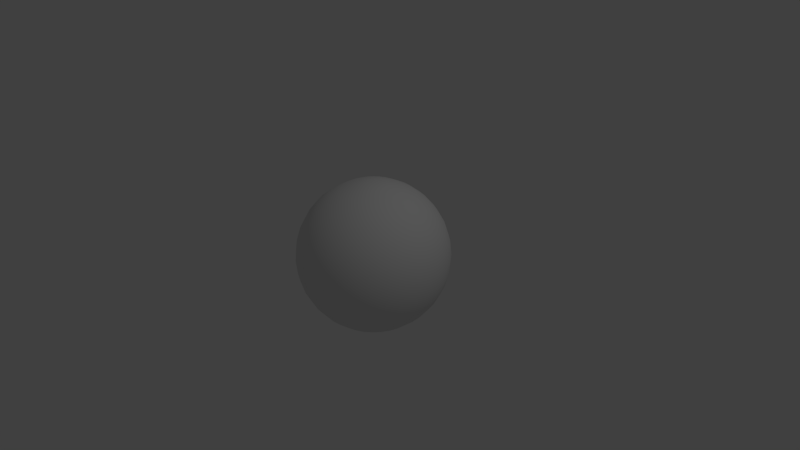 # Source: planet_down.blend  (saved by Blender 2.74.0; exported with 4.5.12 LTS)
import bpy
from mathutils import Matrix  # noqa: F401  (used for matrix-valued properties, if any)

bpy.ops.wm.read_factory_settings(use_empty=True)
scene = bpy.context.scene
scene.name = 'Scene'

# ---- collections
col_collection_1 = bpy.data.collections.new('Collection 1'); scene.collection.children.link(col_collection_1)

# ---- materials (node trees are filled in below, after node groups)
mat_material = bpy.data.materials.new('Material')
mat_material.alpha_threshold = 0.0
mat_material.use_transparent_shadow = False
mat_material.roughness = 0.5
mat_material.line_color = (0.0, 0.0, 0.0, 1.0)

# ---- material node trees

# ---- world
world_world = bpy.data.worlds.new('World'); scene.world = world_world
world_world.color = (0.05088, 0.05088, 0.05088)
world_world.use_sun_shadow = False
world_world.sun_shadow_jitter_overblur = 0.0
world_world.cycles.sampling_method = 'MANUAL'
world_world.cycles.sample_map_resolution = 256

# ---- cameras
cam_camera = bpy.data.cameras.new('Camera')
cam_camera.clip_end = 100.0
cam_camera.lens = 35.0
cam_camera.sensor_width = 32.0
cam_camera.sensor_height = 18.0
cam_camera.ortho_scale = 7.314
cam_camera.dof.focus_distance = 0.0
cam_camera.dof.aperture_fstop = 128.0

# ---- lights
light_lamp = bpy.data.lights.new('Lamp', 'POINT')
light_lamp.transmission_factor = 0.0
light_lamp.cutoff_distance = 30.0
light_lamp.energy = 100.0
light_lamp.shadow_buffer_clip_start = 1.001
light_lamp.shadow_soft_size = 0.1
light_lamp.shadow_maximum_resolution = 0.006
light_lamp.use_absolute_resolution = True
light_lamp.cycles.use_multiple_importance_sampling = False

# ---- meshes
me_sphere = bpy.data.meshes.new('Sphere')
me_sphere.from_pydata([(-0.1951, 0.0, 0.9808), (-0.3827, 0.0, 0.9239), (-0.5556, 0.0, 0.8315), (-0.7071, 0.0, 0.7071), (-0.8315, 0.0, 0.5556), (-0.9239, 0.0, 0.3827), (-0.9808, 0.0, 0.1951), (-1.0, 0.0, 7.55e-08), (-0.9808, 0.0, -0.1951), (-0.9239, 0.0, -0.3827), (-0.8315, 0.0, -0.5556), (-0.7071, 0.0, -0.7071), (-0.5556, 0.0, -0.8315), (-0.3827, 0.0, -0.9239), (-0.1951, 0.0, -0.9808), (-0.1913, 0.03806, 0.9808), (-0.3753, 0.07466, 0.9239), (-0.5449, 0.1084, 0.8315), (-0.6935, 0.1379, 0.7071), (-0.8155, 0.1622, 0.5556), (-0.9061, 0.1802, 0.3827), (-0.9619, 0.1913, 0.1951), (-0.9808, 0.1951, 7.55e-08), (-0.9619, 0.1913, -0.1951), (-0.9061, 0.1802, -0.3827), (-0.8155, 0.1622, -0.5556), (-0.6935, 0.1379, -0.7071), (-0.5449, 0.1084, -0.8315), (-0.3753, 0.07466, -0.9239), (-0.1913, 0.03806, -0.9808), (-0.1802, 0.07466, 0.9808), (-0.3536, 0.1464, 0.9239), (-0.5133, 0.2126, 0.8315), (-0.6533, 0.2706, 0.7071), (-0.7682, 0.3182, 0.5556), (-0.8536, 0.3536, 0.3827), (-0.9061, 0.3753, 0.1951), (-0.9239, 0.3827, 7.55e-08), (-0.9061, 0.3753, -0.1951), (-0.8536, 0.3536, -0.3827), (-0.7682, 0.3182, -0.5556), (-0.6533, 0.2706, -0.7071), (-0.5133, 0.2126, -0.8315), (-0.3536, 0.1464, -0.9239), (-0.1802, 0.07466, -0.9808), (-0.1622, 0.1084, 0.9808), (-0.3182, 0.2126, 0.9239), (-0.4619, 0.3087, 0.8315), (-0.5879, 0.3928, 0.7071), (-0.6913, 0.4619, 0.5556), (-0.7682, 0.5133, 0.3827), (-0.8155, 0.5449, 0.1951), (-0.8315, 0.5556, 7.55e-08), (-0.8155, 0.5449, -0.1951), (-0.7682, 0.5133, -0.3827), (-0.6913, 0.4619, -0.5556), (-0.5879, 0.3928, -0.7071), (-0.4619, 0.3087, -0.8315), (-0.3182, 0.2126, -0.9239), (-0.1622, 0.1084, -0.9808), (-0.1379, 0.1379, 0.9808), (-0.2706, 0.2706, 0.9239), (-0.3928, 0.3928, 0.8315), (-0.5, 0.5, 0.7071), (-0.5879, 0.5879, 0.5556), (-0.6533, 0.6533, 0.3827), (-0.6935, 0.6935, 0.1951), (-0.7071, 0.7071, 7.55e-08), (-0.6935, 0.6935, -0.1951), (-0.6533, 0.6533, -0.3827), (-0.5879, 0.5879, -0.5556), (-0.5, 0.5, -0.7071), (-0.3928, 0.3928, -0.8315), (-0.2706, 0.2706, -0.9239), (-0.1379, 0.1379, -0.9808), (-0.1084, 0.1622, 0.9808), (-0.2126, 0.3182, 0.9239), (-0.3087, 0.4619, 0.8315), (-0.3928, 0.5879, 0.7071), (-0.4619, 0.6913, 0.5556), (-0.5133, 0.7682, 0.3827), (-0.5449, 0.8155, 0.1951), (-0.5556, 0.8315, 7.55e-08), (-0.5449, 0.8155, -0.1951), (-0.5133, 0.7682, -0.3827), (-0.4619, 0.6913, -0.5556), (-0.3928, 0.5879, -0.7071), (-0.3087, 0.4619, -0.8315), (-0.2126, 0.3182, -0.9239), (-0.1084, 0.1622, -0.9808), (-0.07466, 0.1802, 0.9808), (-0.1464, 0.3536, 0.9239), (-0.2126, 0.5133, 0.8315), (-0.2706, 0.6533, 0.7071), (-0.3182, 0.7682, 0.5556), (-0.3536, 0.8536, 0.3827), (-0.3753, 0.9061, 0.1951), (-0.3827, 0.9239, 7.55e-08), (-0.3753, 0.9061, -0.1951), (-0.3536, 0.8536, -0.3827), (-0.3182, 0.7682, -0.5556), (-0.2706, 0.6533, -0.7071), (-0.2126, 0.5133, -0.8315), (-0.1464, 0.3536, -0.9239), (-0.07466, 0.1802, -0.9808), (-0.03806, 0.1913, 0.9808), (-0.07466, 0.3753, 0.9239), (-0.1084, 0.5449, 0.8315), (-0.1379, 0.6935, 0.7071), (-0.1622, 0.8155, 0.5556), (-0.1802, 0.9061, 0.3827), (-0.1913, 0.9619, 0.1951), (-0.1951, 0.9808, 7.55e-08), (-0.1913, 0.9619, -0.1951), (-0.1802, 0.9061, -0.3827), (-0.1622, 0.8155, -0.5556), (-0.1379, 0.6935, -0.7071), (-0.1084, 0.5449, -0.8315), (-0.07466, 0.3753, -0.9239), (-0.03806, 0.1913, -0.9808), (3.266e-07, 0.1951, 0.9808), (3.192e-07, 0.3827, 0.9239), (3.117e-07, 0.5556, 0.8315), (3.192e-07, 0.7071, 0.7071), (3.341e-07, 0.8315, 0.5556), (2.745e-07, 0.9239, 0.3827), (3.937e-07, 0.9808, 0.1951), (3.788e-07, 1.0, 7.55e-08), (3.937e-07, 0.9808, -0.1951), (2.298e-07, 0.9239, -0.3827), (3.341e-07, 0.8315, -0.5556), (3.192e-07, 0.7071, -0.7071), (3.415e-07, 0.5556, -0.8315), (3.043e-07, 0.3827, -0.9239), (3.08e-07, 0.1951, -0.9808), (0.03806, 0.1913, 0.9808), (0.07466, 0.3753, 0.9239), (0.1084, 0.5449, 0.8315), (0.138, 0.6935, 0.7071), (0.1622, 0.8155, 0.5556), (0.1802, 0.9061, 0.3827), (0.1913, 0.9619, 0.1951), (0.1951, 0.9808, 7.55e-08), (0.1913, 0.9619, -0.1951), (0.1802, 0.9061, -0.3827), (0.1622, 0.8155, -0.5556), (0.138, 0.6935, -0.7071), (0.1084, 0.5449, -0.8315), (0.07466, 0.3753, -0.9239), (0.03806, 0.1913, -0.9808), (0.07466, 0.1802, 0.9808), (0.1464, 0.3536, 0.9239), (0.2126, 0.5133, 0.8315), (0.2706, 0.6533, 0.7071), (0.3182, 0.7682, 0.5556), (0.3536, 0.8536, 0.3827), (0.3753, 0.9061, 0.1951), (0.3827, 0.9239, 7.55e-08), (0.3753, 0.9061, -0.1951), (0.3536, 0.8536, -0.3827), (0.3182, 0.7682, -0.5556), (0.2706, 0.6533, -0.7071), (0.2126, 0.5133, -0.8315), (0.1464, 0.3536, -0.9239), (0.07466, 0.1802, -0.9808), (0.1084, 0.1622, 0.9808), (0.2126, 0.3182, 0.9239), (0.3087, 0.4619, 0.8315), (0.3928, 0.5879, 0.7071), (0.4619, 0.6913, 0.5556), (0.5133, 0.7682, 0.3827), (0.5449, 0.8155, 0.1951), (0.5556, 0.8315, 7.55e-08), (0.5449, 0.8155, -0.1951), (0.5133, 0.7682, -0.3827), (0.4619, 0.6913, -0.5556), (0.3928, 0.5879, -0.7071), (0.3087, 0.4619, -0.8315), (0.2126, 0.3182, -0.9239), (0.1084, 0.1622, -0.9808), (0.138, 0.1379, 0.9808), (0.2706, 0.2706, 0.9239), (0.3928, 0.3928, 0.8315), (0.5, 0.5, 0.7071), (0.5879, 0.5879, 0.5556), (0.6533, 0.6533, 0.3827), (0.6935, 0.6935, 0.1951), (0.7071, 0.7071, 7.55e-08), (0.6935, 0.6935, -0.1951), (0.6533, 0.6533, -0.3827), (0.5879, 0.5879, -0.5556), (0.5, 0.5, -0.7071), (0.3928, 0.3928, -0.8315), (0.2706, 0.2706, -0.9239), (0.138, 0.1379, -0.9808), (0.1622, 0.1084, 0.9808), (0.3182, 0.2126, 0.9239), (0.4619, 0.3087, 0.8315), (0.5879, 0.3928, 0.7071), (0.6913, 0.4619, 0.5556), (0.7682, 0.5133, 0.3827), (0.8155, 0.5449, 0.1951), (0.8315, 0.5556, 7.55e-08), (0.8155, 0.5449, -0.1951), (0.7682, 0.5133, -0.3827), (0.6913, 0.4619, -0.5556), (0.5879, 0.3928, -0.7071), (0.4619, 0.3087, -0.8315), (0.3182, 0.2126, -0.9239), (0.1622, 0.1084, -0.9808), (0.1802, 0.07466, 0.9808), (0.3536, 0.1464, 0.9239), (0.5133, 0.2126, 0.8315), (0.6533, 0.2706, 0.7071), (0.7682, 0.3182, 0.5556), (0.8536, 0.3536, 0.3827), (0.9061, 0.3753, 0.1951), (0.9239, 0.3827, 7.55e-08), (0.9061, 0.3753, -0.1951), (0.8536, 0.3536, -0.3827), (0.7682, 0.3182, -0.5556), (0.6533, 0.2706, -0.7071), (0.5133, 0.2126, -0.8315), (0.3536, 0.1464, -0.9239), (0.1802, 0.07466, -0.9808), (0.1913, 0.03806, 0.9808), (0.3753, 0.07466, 0.9239), (0.5449, 0.1084, 0.8315), (0.6935, 0.1379, 0.7071), (0.8155, 0.1622, 0.5556), (0.9061, 0.1802, 0.3827), (0.9619, 0.1913, 0.1951), (0.9808, 0.1951, 7.55e-08), (0.9619, 0.1913, -0.1951), (0.9061, 0.1802, -0.3827), (0.8155, 0.1622, -0.5556), (0.6935, 0.1379, -0.7071), (0.5449, 0.1084, -0.8315), (0.3753, 0.07466, -0.9239), (0.1913, 0.03806, -0.9808), (0.1951, -7.212e-09, 0.9808), (0.3827, 4.122e-08, 0.9239), (0.5556, 2.632e-08, 0.8315), (0.7071, -2.584e-08, 0.7071), (0.8315, -8.544e-08, 0.5556), (0.9239, 6.357e-08, 0.3827), (0.9808, -8.544e-08, 0.1951), (1.0, -1.003e-07, 7.55e-08), (0.9808, -8.544e-08, -0.1951), (0.9239, 6.357e-08, -0.3827), (0.8315, -8.544e-08, -0.5556), (0.7071, -2.584e-08, -0.7071), (0.5556, -1.094e-08, -0.8315), (0.3827, 3.964e-09, -0.9239), (0.1951, 3.964e-09, -0.9808), (0.1913, -0.03806, 0.9808), (0.3753, -0.07466, 0.9239), (0.5449, -0.1084, 0.8315), (0.6935, -0.1379, 0.7071), (0.8155, -0.1622, 0.5556), (0.9061, -0.1802, 0.3827), (0.9619, -0.1913, 0.1951), (0.9808, -0.1951, 7.55e-08), (0.9619, -0.1913, -0.1951), (0.9061, -0.1802, -0.3827), (0.8155, -0.1622, -0.5556), (0.6935, -0.1379, -0.7071), (0.5449, -0.1084, -0.8315), (0.3753, -0.07466, -0.9239), (0.1913, -0.03806, -0.9808), (0.1802, -0.07466, 0.9808), (0.3536, -0.1464, 0.9239), (0.5133, -0.2126, 0.8315), (0.6533, -0.2706, 0.7071), (0.7682, -0.3182, 0.5556), (0.8536, -0.3536, 0.3827), (0.9061, -0.3753, 0.1951), (0.9239, -0.3827, 7.55e-08), (0.9061, -0.3753, -0.1951), (0.8536, -0.3536, -0.3827), (0.7682, -0.3182, -0.5556), (0.6533, -0.2706, -0.7071), (0.5133, -0.2126, -0.8315), (0.3536, -0.1464, -0.9239), (0.1802, -0.07466, -0.9808), (0.1622, -0.1084, 0.9808), (0.3182, -0.2126, 0.9239), (0.4619, -0.3087, 0.8315), (0.5879, -0.3928, 0.7071), (0.6913, -0.4619, 0.5556), (0.7682, -0.5133, 0.3827), (0.8155, -0.5449, 0.1951), (0.8315, -0.5556, 7.55e-08), (0.8155, -0.5449, -0.1951), (0.7682, -0.5133, -0.3827), (0.6913, -0.4619, -0.5556), (0.5879, -0.3928, -0.7071), (0.4619, -0.3087, -0.8315), (0.3182, -0.2126, -0.9239), (0.1622, -0.1084, -0.9808), (0.138, -0.1379, 0.9808), (0.2706, -0.2706, 0.9239), (0.3928, -0.3928, 0.8315), (0.5, -0.5, 0.7071), (0.5879, -0.5879, 0.5556), (0.6533, -0.6533, 0.3827), (0.6935, -0.6935, 0.1951), (0.7071, -0.7071, 7.55e-08), (0.6935, -0.6935, -0.1951), (0.6533, -0.6533, -0.3827), (0.5879, -0.5879, -0.5556), (0.5, -0.5, -0.7071), (0.3928, -0.3928, -0.8315), (0.2706, -0.2706, -0.9239), (0.1379, -0.1379, -0.9808), (0.1084, -0.1622, 0.9808), (0.2126, -0.3182, 0.9239), (0.3087, -0.4619, 0.8315), (0.3928, -0.5879, 0.7071), (0.4619, -0.6913, 0.5556), (0.5133, -0.7682, 0.3827), (0.5449, -0.8155, 0.1951), (0.5556, -0.8315, 7.55e-08), (0.5449, -0.8155, -0.1951), (0.5133, -0.7682, -0.3827), (0.4619, -0.6913, -0.5556), (0.3928, -0.5879, -0.7071), (0.3087, -0.4619, -0.8315), (0.2126, -0.3182, -0.9239), (0.1084, -0.1622, -0.9808), (0.07466, -0.1802, 0.9808), (0.1464, -0.3536, 0.9239), (0.2126, -0.5133, 0.8315), (0.2706, -0.6533, 0.7071), (0.3182, -0.7682, 0.5556), (0.3536, -0.8536, 0.3827), (0.3753, -0.9061, 0.1951), (0.3827, -0.9239, 7.55e-08), (0.3753, -0.9061, -0.1951), (0.3536, -0.8536, -0.3827), (0.3182, -0.7682, -0.5556), (0.2706, -0.6533, -0.7071), (0.2126, -0.5133, -0.8315), (0.1464, -0.3536, -0.9239), (0.07466, -0.1802, -0.9808), (0.03806, -0.1913, 0.9808), (0.07466, -0.3753, 0.9239), (0.1084, -0.5449, 0.8315), (0.1379, -0.6935, 0.7071), (0.1622, -0.8155, 0.5556), (0.1802, -0.9061, 0.3827), (0.1913, -0.9619, 0.1951), (0.1951, -0.9808, 7.55e-08), (0.1913, -0.9619, -0.1951), (0.1802, -0.9061, -0.3827), (0.1622, -0.8155, -0.5556), (0.1379, -0.6935, -0.7071), (0.1084, -0.5449, -0.8315), (0.07466, -0.3753, -0.9239), (0.03806, -0.1913, -0.9808), (3.117e-07, -0.1951, 0.9808), (2.819e-07, -0.3827, 0.9239), (2.819e-07, -0.5556, 0.8315), (1.851e-07, -0.7071, 0.7071), (1.404e-07, -0.8315, 0.5556), (3.192e-07, -0.9239, 0.3827), (9.567e-08, -0.9808, 0.1951), (1.404e-07, -1.0, 7.55e-08), (9.567e-08, -0.9808, -0.1951), (3.192e-07, -0.9239, -0.3827), (1.404e-07, -0.8315, -0.5556), (1.851e-07, -0.7071, -0.7071), (2.596e-07, -0.5556, -0.8315), (2.521e-07, -0.3827, -0.9239), (3.155e-07, -0.1951, -0.9808), (-0.03806, -0.1913, 0.9808), (-0.07466, -0.3753, 0.9239), (-0.1084, -0.5449, 0.8315), (-0.1379, -0.6935, 0.7071), (-0.1622, -0.8155, 0.5556), (-0.1802, -0.9061, 0.3827), (-0.1913, -0.9619, 0.1951), (-0.1951, -0.9808, 7.55e-08), (-0.1913, -0.9619, -0.1951), (-0.1802, -0.9061, -0.3827), (-0.1622, -0.8155, -0.5556), (-0.1379, -0.6935, -0.7071), (-0.1084, -0.5449, -0.8315), (-0.07466, -0.3753, -0.9239), (-0.03806, -0.1913, -0.9808), (-0.07466, -0.1802, 0.9808), (-0.1464, -0.3536, 0.9239), (-0.2126, -0.5133, 0.8315), (-0.2706, -0.6533, 0.7071), (-0.3182, -0.7682, 0.5556), (-0.3536, -0.8536, 0.3827), (-0.3753, -0.9061, 0.1951), (-0.3827, -0.9239, 7.55e-08), (-0.3753, -0.9061, -0.1951), (-0.3536, -0.8536, -0.3827), (-0.3182, -0.7682, -0.5556), (-0.2706, -0.6533, -0.7071), (-0.2126, -0.5133, -0.8315), (-0.1464, -0.3536, -0.9239), (-0.07466, -0.1802, -0.9808), (-0.1084, -0.1622, 0.9808), (-0.2126, -0.3182, 0.9239), (-0.3087, -0.4619, 0.8315), (-0.3928, -0.5879, 0.7071), (-0.4619, -0.6913, 0.5556), (-0.5133, -0.7682, 0.3827), (-0.5449, -0.8155, 0.1951), (-0.5556, -0.8315, 7.55e-08), (-0.5449, -0.8155, -0.1951), (-0.5133, -0.7682, -0.3827), (-0.4619, -0.6913, -0.5556), (-0.3928, -0.5879, -0.7071), (-0.3087, -0.4619, -0.8315), (-0.2126, -0.3182, -0.9239), (-0.1084, -0.1622, -0.9808), (-0.1379, -0.1379, 0.9808), (-0.2706, -0.2706, 0.9239), (-0.3928, -0.3928, 0.8315), (-0.5, -0.5, 0.7071), (-0.5879, -0.5879, 0.5556), (-0.6533, -0.6533, 0.3827), (-0.6935, -0.6935, 0.1951), (-0.7071, -0.7071, 7.55e-08), (-0.6935, -0.6935, -0.1951), (-0.6533, -0.6533, -0.3827), (-0.5879, -0.5879, -0.5556), (-0.5, -0.5, -0.7071), (-0.3928, -0.3928, -0.8315), (-0.2706, -0.2706, -0.9239), (-0.1379, -0.1379, -0.9808), (-0.1622, -0.1084, 0.9808), (-0.3182, -0.2126, 0.9239), (-0.4619, -0.3087, 0.8315), (-0.5879, -0.3928, 0.7071), (-0.6913, -0.4619, 0.5556), (-0.7682, -0.5133, 0.3827), (-0.8155, -0.5449, 0.1951), (-0.8315, -0.5556, 7.55e-08), (-0.8155, -0.5449, -0.1951), (-0.7682, -0.5133, -0.3827), (-0.6913, -0.4619, -0.5556), (-0.5879, -0.3928, -0.7071), (-0.4619, -0.3087, -0.8315), (-0.3182, -0.2126, -0.9239), (-0.1622, -0.1084, -0.9808), (-0.1802, -0.07466, 0.9808), (-0.3536, -0.1464, 0.9239), (-0.5133, -0.2126, 0.8315), (-0.6533, -0.2706, 0.7071), (-0.7682, -0.3182, 0.5556), (-0.8536, -0.3536, 0.3827), (-0.9061, -0.3753, 0.1951), (-0.9239, -0.3827, 7.55e-08), (-0.9061, -0.3753, -0.1951), (-0.8536, -0.3536, -0.3827), (-0.7682, -0.3182, -0.5556), (-0.6533, -0.2706, -0.7071), (-0.5133, -0.2126, -0.8315), (-0.3536, -0.1464, -0.9239), (-0.1802, -0.07466, -0.9808), (-0.1913, -0.03806, 0.9808), (-0.3753, -0.07466, 0.9239), (-0.5449, -0.1084, 0.8315), (-0.6935, -0.1379, 0.7071), (-0.8155, -0.1622, 0.5556), (-0.9061, -0.1802, 0.3827), (-0.9619, -0.1913, 0.1951), (-0.9808, -0.1951, 7.55e-08), (-0.9619, -0.1913, -0.1951), (-0.9061, -0.1802, -0.3827), (-0.8155, -0.1622, -0.5556), (-0.6935, -0.1379, -0.7071), (-0.5449, -0.1084, -0.8315), (-0.3753, -0.07466, -0.9239), (-0.1913, -0.03806, -0.9808), (2.776e-07, 5.898e-08, -0.9989), (2.649e-07, 7.165e-08, 0.9989), (-0.07663, -0.03174, -0.9989), (-0.08135, 0.01618, 0.9989), (-0.06897, -0.04608, 0.9989), (-0.05865, -0.05865, 0.9989), (0.07663, -0.03174, 0.9989), (0.08135, -0.01618, 0.9989), (-0.01618, 0.08135, 0.9989), (-0.03174, 0.07663, 0.9989), (2.866e-07, -0.08295, 0.9989), (0.01618, -0.08135, 0.9989), (-0.07663, 0.03174, 0.9989), (0.06897, 0.04608, 0.9989), (0.05865, 0.05865, 0.9989), (-0.08294, 3.997e-08, 0.9989), (-0.08135, -0.01618, 0.9989), (-0.07663, -0.03174, 0.9989), (0.06897, -0.04608, 0.9989), (2.929e-07, 0.08295, 0.9989), (-0.01618, -0.08135, 0.9989), (-0.06897, 0.04608, 0.9989), (0.07663, 0.03174, 0.9989), (0.05865, -0.05865, 0.9989), (0.01618, 0.08135, 0.9989), (-0.03174, -0.07663, 0.9989), (-0.05865, 0.05865, 0.9989), (0.08135, 0.01618, 0.9989), (0.04608, -0.06897, 0.9989), (0.03174, 0.07663, 0.9989), (-0.04608, -0.06897, 0.9989), (-0.04608, 0.06897, 0.9989), (0.08295, 3.691e-08, 0.9989), (0.03174, -0.07663, 0.9989), (0.04608, 0.06897, 0.9989), (-0.08135, 0.01618, -0.9989), (-0.01618, 0.08135, -0.9989), (0.07663, -0.03174, -0.9989), (-0.06897, -0.04608, -0.9989), (0.05865, 0.05865, -0.9989), (0.01618, -0.08135, -0.9989), (-0.03174, 0.07663, -0.9989), (0.08135, -0.01618, -0.9989), (-0.05865, -0.05865, -0.9989), (0.04608, 0.06897, -0.9989), (0.03174, -0.07663, -0.9989), (0.08295, 3.532e-08, -0.9989), (-0.04608, 0.06897, -0.9989), (-0.04608, -0.06897, -0.9989), (0.03174, 0.07663, -0.9989), (0.04608, -0.06897, -0.9989), (0.08135, 0.01618, -0.9989), (-0.05865, 0.05865, -0.9989), (-0.03174, -0.07663, -0.9989), (0.01618, 0.08135, -0.9989), (2.914e-07, 0.08295, -0.9989), (0.05865, -0.05865, -0.9989), (0.06897, -0.04608, -0.9989), (-0.08135, -0.01618, -0.9989), (0.07663, 0.03174, -0.9989), (0.06897, 0.04608, -0.9989), (-0.06897, 0.04608, -0.9989), (-0.07663, 0.03174, -0.9989), (-0.01618, -0.08135, -0.9989), (2.945e-07, -0.08294, -0.9989), (-0.08294, 3.364e-08, -0.9989)], [], [(4, 3, 18, 19), (2, 1, 16, 17), (13, 12, 27, 28), (11, 10, 25, 26), (9, 8, 23, 24), (7, 6, 21, 22), (5, 4, 19, 20), (3, 2, 17, 18), (14, 13, 28, 29), (1, 0, 15, 16), (12, 11, 26, 27), (10, 9, 24, 25), (8, 7, 22, 23), (6, 5, 20, 21), (25, 24, 39, 40), (23, 22, 37, 38), (21, 20, 35, 36), (19, 18, 33, 34), (17, 16, 31, 32), (28, 27, 42, 43), (26, 25, 40, 41), (24, 23, 38, 39), (22, 21, 36, 37), (20, 19, 34, 35), (18, 17, 32, 33), (29, 28, 43, 44), (16, 15, 30, 31), (27, 26, 41, 42), (40, 39, 54, 55), (38, 37, 52, 53), (36, 35, 50, 51), (34, 33, 48, 49), (32, 31, 46, 47), (43, 42, 57, 58), (41, 40, 55, 56), (39, 38, 53, 54), (37, 36, 51, 52), (35, 34, 49, 50), (33, 32, 47, 48), (44, 43, 58, 59), (31, 30, 45, 46), (42, 41, 56, 57), (55, 54, 69, 70), (53, 52, 67, 68), (51, 50, 65, 66), (49, 48, 63, 64), (47, 46, 61, 62), (58, 57, 72, 73), (56, 55, 70, 71), (54, 53, 68, 69), (52, 51, 66, 67), (50, 49, 64, 65), (48, 47, 62, 63), (59, 58, 73, 74), (46, 45, 60, 61), (57, 56, 71, 72), (70, 69, 84, 85), (68, 67, 82, 83), (66, 65, 80, 81), (64, 63, 78, 79), (62, 61, 76, 77), (73, 72, 87, 88), (71, 70, 85, 86), (69, 68, 83, 84), (67, 66, 81, 82), (65, 64, 79, 80), (63, 62, 77, 78), (74, 73, 88, 89), (61, 60, 75, 76), (72, 71, 86, 87), (85, 84, 99, 100), (83, 82, 97, 98), (81, 80, 95, 96), (79, 78, 93, 94), (77, 76, 91, 92), (88, 87, 102, 103), (86, 85, 100, 101), (84, 83, 98, 99), (82, 81, 96, 97), (80, 79, 94, 95), (78, 77, 92, 93), (89, 88, 103, 104), (76, 75, 90, 91), (87, 86, 101, 102), (100, 99, 114, 115), (98, 97, 112, 113), (96, 95, 110, 111), (94, 93, 108, 109), (92, 91, 106, 107), (103, 102, 117, 118), (101, 100, 115, 116), (99, 98, 113, 114), (97, 96, 111, 112), (95, 94, 109, 110), (93, 92, 107, 108), (104, 103, 118, 119), (91, 90, 105, 106), (102, 101, 116, 117), (115, 114, 129, 130), (113, 112, 127, 128), (111, 110, 125, 126), (109, 108, 123, 124), (107, 106, 121, 122), (118, 117, 132, 133), (116, 115, 130, 131), (114, 113, 128, 129), (112, 111, 126, 127), (110, 109, 124, 125), (108, 107, 122, 123), (119, 118, 133, 134), (106, 105, 120, 121), (117, 116, 131, 132), (130, 129, 144, 145), (128, 127, 142, 143), (126, 125, 140, 141), (124, 123, 138, 139), (122, 121, 136, 137), (133, 132, 147, 148), (131, 130, 145, 146), (129, 128, 143, 144), (127, 126, 141, 142), (125, 124, 139, 140), (123, 122, 137, 138), (134, 133, 148, 149), (121, 120, 135, 136), (132, 131, 146, 147), (145, 144, 159, 160), (143, 142, 157, 158), (141, 140, 155, 156), (139, 138, 153, 154), (137, 136, 151, 152), (148, 147, 162, 163), (146, 145, 160, 161), (144, 143, 158, 159), (142, 141, 156, 157), (140, 139, 154, 155), (138, 137, 152, 153), (149, 148, 163, 164), (136, 135, 150, 151), (147, 146, 161, 162), (160, 159, 174, 175), (158, 157, 172, 173), (156, 155, 170, 171), (154, 153, 168, 169), (152, 151, 166, 167), (163, 162, 177, 178), (161, 160, 175, 176), (159, 158, 173, 174), (157, 156, 171, 172), (155, 154, 169, 170), (153, 152, 167, 168), (164, 163, 178, 179), (151, 150, 165, 166), (162, 161, 176, 177), (175, 174, 189, 190), (173, 172, 187, 188), (171, 170, 185, 186), (169, 168, 183, 184), (167, 166, 181, 182), (178, 177, 192, 193), (176, 175, 190, 191), (174, 173, 188, 189), (172, 171, 186, 187), (170, 169, 184, 185), (168, 167, 182, 183), (179, 178, 193, 194), (166, 165, 180, 181), (177, 176, 191, 192), (190, 189, 204, 205), (188, 187, 202, 203), (186, 185, 200, 201), (184, 183, 198, 199), (182, 181, 196, 197), (193, 192, 207, 208), (191, 190, 205, 206), (189, 188, 203, 204), (187, 186, 201, 202), (185, 184, 199, 200), (183, 182, 197, 198), (194, 193, 208, 209), (181, 180, 195, 196), (192, 191, 206, 207), (205, 204, 219, 220), (203, 202, 217, 218), (201, 200, 215, 216), (199, 198, 213, 214), (197, 196, 211, 212), (208, 207, 222, 223), (206, 205, 220, 221), (204, 203, 218, 219), (202, 201, 216, 217), (200, 199, 214, 215), (198, 197, 212, 213), (209, 208, 223, 224), (196, 195, 210, 211), (207, 206, 221, 222), (220, 219, 234, 235), (218, 217, 232, 233), (216, 215, 230, 231), (214, 213, 228, 229), (212, 211, 226, 227), (223, 222, 237, 238), (221, 220, 235, 236), (219, 218, 233, 234), (217, 216, 231, 232), (215, 214, 229, 230), (213, 212, 227, 228), (224, 223, 238, 239), (211, 210, 225, 226), (222, 221, 236, 237), (235, 234, 249, 250), (233, 232, 247, 248), (231, 230, 245, 246), (229, 228, 243, 244), (227, 226, 241, 242), (238, 237, 252, 253), (236, 235, 250, 251), (234, 233, 248, 249), (232, 231, 246, 247), (230, 229, 244, 245), (228, 227, 242, 243), (239, 238, 253, 254), (226, 225, 240, 241), (237, 236, 251, 252), (250, 249, 264, 265), (248, 247, 262, 263), (246, 245, 260, 261), (244, 243, 258, 259), (242, 241, 256, 257), (253, 252, 267, 268), (251, 250, 265, 266), (249, 248, 263, 264), (247, 246, 261, 262), (245, 244, 259, 260), (243, 242, 257, 258), (254, 253, 268, 269), (241, 240, 255, 256), (252, 251, 266, 267), (265, 264, 279, 280), (263, 262, 277, 278), (261, 260, 275, 276), (259, 258, 273, 274), (257, 256, 271, 272), (268, 267, 282, 283), (266, 265, 280, 281), (264, 263, 278, 279), (262, 261, 276, 277), (260, 259, 274, 275), (258, 257, 272, 273), (269, 268, 283, 284), (256, 255, 270, 271), (267, 266, 281, 282), (280, 279, 294, 295), (278, 277, 292, 293), (276, 275, 290, 291), (274, 273, 288, 289), (272, 271, 286, 287), (283, 282, 297, 298), (281, 280, 295, 296), (279, 278, 293, 294), (277, 276, 291, 292), (275, 274, 289, 290), (273, 272, 287, 288), (284, 283, 298, 299), (271, 270, 285, 286), (282, 281, 296, 297), (295, 294, 309, 310), (293, 292, 307, 308), (291, 290, 305, 306), (289, 288, 303, 304), (287, 286, 301, 302), (298, 297, 312, 313), (296, 295, 310, 311), (294, 293, 308, 309), (292, 291, 306, 307), (290, 289, 304, 305), (288, 287, 302, 303), (299, 298, 313, 314), (286, 285, 300, 301), (297, 296, 311, 312), (310, 309, 324, 325), (308, 307, 322, 323), (306, 305, 320, 321), (304, 303, 318, 319), (302, 301, 316, 317), (313, 312, 327, 328), (311, 310, 325, 326), (309, 308, 323, 324), (307, 306, 321, 322), (305, 304, 319, 320), (303, 302, 317, 318), (314, 313, 328, 329), (301, 300, 315, 316), (312, 311, 326, 327), (325, 324, 339, 340), (323, 322, 337, 338), (321, 320, 335, 336), (319, 318, 333, 334), (317, 316, 331, 332), (328, 327, 342, 343), (326, 325, 340, 341), (324, 323, 338, 339), (322, 321, 336, 337), (320, 319, 334, 335), (318, 317, 332, 333), (329, 328, 343, 344), (316, 315, 330, 331), (327, 326, 341, 342), (340, 339, 354, 355), (338, 337, 352, 353), (336, 335, 350, 351), (334, 333, 348, 349), (332, 331, 346, 347), (343, 342, 357, 358), (341, 340, 355, 356), (339, 338, 353, 354), (337, 336, 351, 352), (335, 334, 349, 350), (333, 332, 347, 348), (344, 343, 358, 359), (331, 330, 345, 346), (342, 341, 356, 357), (355, 354, 369, 370), (353, 352, 367, 368), (351, 350, 365, 366), (349, 348, 363, 364), (347, 346, 361, 362), (358, 357, 372, 373), (356, 355, 370, 371), (354, 353, 368, 369), (352, 351, 366, 367), (350, 349, 364, 365), (348, 347, 362, 363), (359, 358, 373, 374), (346, 345, 360, 361), (357, 356, 371, 372), (370, 369, 384, 385), (368, 367, 382, 383), (366, 365, 380, 381), (364, 363, 378, 379), (362, 361, 376, 377), (373, 372, 387, 388), (371, 370, 385, 386), (369, 368, 383, 384), (367, 366, 381, 382), (365, 364, 379, 380), (363, 362, 377, 378), (374, 373, 388, 389), (361, 360, 375, 376), (372, 371, 386, 387), (385, 384, 399, 400), (383, 382, 397, 398), (381, 380, 395, 396), (379, 378, 393, 394), (377, 376, 391, 392), (388, 387, 402, 403), (386, 385, 400, 401), (384, 383, 398, 399), (382, 381, 396, 397), (380, 379, 394, 395), (378, 377, 392, 393), (389, 388, 403, 404), (376, 375, 390, 391), (387, 386, 401, 402), (400, 399, 414, 415), (398, 397, 412, 413), (396, 395, 410, 411), (394, 393, 408, 409), (392, 391, 406, 407), (403, 402, 417, 418), (401, 400, 415, 416), (399, 398, 413, 414), (397, 396, 411, 412), (395, 394, 409, 410), (393, 392, 407, 408), (404, 403, 418, 419), (391, 390, 405, 406), (402, 401, 416, 417), (415, 414, 429, 430), (413, 412, 427, 428), (411, 410, 425, 426), (409, 408, 423, 424), (407, 406, 421, 422), (418, 417, 432, 433), (416, 415, 430, 431), (414, 413, 428, 429), (412, 411, 426, 427), (410, 409, 424, 425), (408, 407, 422, 423), (419, 418, 433, 434), (406, 405, 420, 421), (417, 416, 431, 432), (430, 429, 444, 445), (428, 427, 442, 443), (426, 425, 440, 441), (424, 423, 438, 439), (422, 421, 436, 437), (433, 432, 447, 448), (431, 430, 445, 446), (429, 428, 443, 444), (427, 426, 441, 442), (425, 424, 439, 440), (423, 422, 437, 438), (434, 433, 448, 449), (421, 420, 435, 436), (432, 431, 446, 447), (445, 444, 459, 460), (443, 442, 457, 458), (441, 440, 455, 456), (439, 438, 453, 454), (437, 436, 451, 452), (448, 447, 462, 463), (446, 445, 460, 461), (444, 443, 458, 459), (442, 441, 456, 457), (440, 439, 454, 455), (438, 437, 452, 453), (449, 448, 463, 464), (436, 435, 450, 451), (447, 446, 461, 462), (460, 459, 474, 475), (458, 457, 472, 473), (456, 455, 470, 471), (454, 453, 468, 469), (452, 451, 466, 467), (463, 462, 477, 478), (461, 460, 475, 476), (459, 458, 473, 474), (457, 456, 471, 472), (455, 454, 469, 470), (453, 452, 467, 468), (464, 463, 478, 479), (451, 450, 465, 466), (462, 461, 476, 477), (475, 474, 9, 10), (473, 472, 7, 8), (471, 470, 5, 6), (469, 468, 3, 4), (467, 466, 1, 2), (478, 477, 12, 13), (476, 475, 10, 11), (474, 473, 8, 9), (472, 471, 6, 7), (470, 469, 4, 5), (468, 467, 2, 3), (479, 478, 13, 14), (466, 465, 0, 1), (477, 476, 11, 12), (484, 485, 481), (486, 487, 481), (488, 489, 481), (490, 491, 481), (492, 483, 481), (493, 494, 481), (495, 496, 481), (497, 484, 481), (498, 486, 481), (483, 495, 481), (499, 488, 481), (500, 490, 481), (501, 492, 481), (502, 493, 481), (496, 497, 481), (503, 498, 481), (504, 499, 481), (505, 500, 481), (506, 501, 481), (507, 502, 481), (508, 503, 481), (509, 504, 481), (510, 505, 481), (511, 506, 481), (512, 507, 481), (513, 508, 481), (514, 509, 481), (485, 510, 481), (487, 512, 481), (489, 511, 481), (491, 513, 481), (494, 514, 481), (516, 535, 480), (545, 515, 480), (517, 537, 480), (518, 482, 480), (538, 545, 480), (519, 540, 480), (515, 542, 480), (520, 544, 480), (521, 516, 480), (522, 517, 480), (523, 518, 480), (524, 519, 480), (525, 520, 480), (527, 521, 480), (526, 522, 480), (528, 523, 480), (529, 524, 480), (530, 525, 480), (531, 526, 480), (532, 527, 480), (533, 528, 480), (534, 529, 480), (536, 530, 480), (539, 531, 480), (541, 532, 480), (543, 533, 480), (535, 534, 480), (537, 536, 480), (482, 538, 480), (540, 539, 480), (542, 541, 480), (544, 543, 480), (374, 389, 543, 544), (44, 59, 541, 542), (209, 224, 539, 540), (464, 479, 538, 482), (299, 314, 536, 537), (134, 149, 534, 535), (389, 404, 533, 543), (59, 74, 532, 541), (224, 239, 531, 539), (314, 329, 530, 536), (149, 164, 529, 534), (404, 419, 528, 533), (74, 89, 527, 532), (239, 254, 526, 531), (329, 344, 525, 530), (164, 179, 524, 529), (419, 434, 523, 528), (254, 269, 522, 526), (89, 104, 521, 527), (344, 359, 520, 525), (179, 194, 519, 524), (434, 449, 518, 523), (269, 284, 517, 522), (104, 119, 516, 521), (359, 374, 544, 520), (29, 44, 542, 515), (194, 209, 540, 519), (479, 14, 545, 538), (449, 464, 482, 518), (284, 299, 537, 517), (14, 29, 515, 545), (119, 134, 535, 516), (180, 165, 514, 494), (345, 330, 513, 491), (90, 75, 511, 489), (255, 240, 512, 487), (420, 405, 510, 485), (165, 150, 509, 514), (330, 315, 508, 513), (240, 225, 507, 512), (75, 60, 506, 511), (405, 390, 505, 510), (150, 135, 504, 509), (315, 300, 503, 508), (225, 210, 502, 507), (60, 45, 501, 506), (390, 375, 500, 505), (135, 120, 499, 504), (300, 285, 498, 503), (465, 450, 497, 496), (210, 195, 493, 502), (45, 30, 492, 501), (375, 360, 490, 500), (120, 105, 488, 499), (15, 0, 495, 483), (285, 270, 486, 498), (450, 435, 484, 497), (0, 465, 496, 495), (195, 180, 494, 493), (30, 15, 483, 492), (360, 345, 491, 490), (105, 90, 489, 488), (270, 255, 487, 486), (435, 420, 485, 484)])
me_sphere.polygons.foreach_set('use_smooth', [True] * 576)
_uv = me_sphere.uv_layers.new(name='UVMap')
_uv.uv.foreach_set('vector', [0.2197, 0.7007, 0.2197, 0.7633, 0.1885, 0.7633, 0.1885, 0.7007, 0.2197, 0.8259, 0.2197, 0.8886, 0.1885, 0.8886, 0.1885, 0.8259, 0.2197, 0.1371, 0.2197, 0.1997, 0.1885, 0.1997, 0.1885, 0.1371, 0.2197, 0.2623, 0.2197, 0.3249, 0.1885, 0.3249, 0.1885, 0.2623, 0.2197, 0.3876, 0.2197, 0.4502, 0.1885, 0.4502, 0.1885, 0.3876, 0.2197, 0.5128, 0.2197, 0.5754, 0.1885, 0.5754, 0.1885, 0.5128, 0.2197, 0.6381, 0.2197, 0.7007, 0.1885, 0.7007, 0.1885, 0.6381, 0.2197, 0.7633, 0.2197, 0.8259, 0.1885, 0.8259, 0.1885, 0.7633, 0.2197, 0.07444, 0.2197, 0.1371, 0.1885, 0.1371, 0.1885, 0.07444, 0.2197, 0.8886, 0.2197, 0.9512, 0.1885, 0.9512, 0.1885, 0.8886, 0.2197, 0.1997, 0.2197, 0.2623, 0.1885, 0.2623, 0.1885, 0.1997, 0.2197, 0.3249, 0.2197, 0.3876, 0.1885, 0.3876, 0.1885, 0.3249, 0.2197, 0.4502, 0.2197, 0.5128, 0.1885, 0.5128, 0.1885, 0.4502, 0.2197, 0.5754, 0.2197, 0.6381, 0.1885, 0.6381, 0.1885, 0.5754, 0.1885, 0.3249, 0.1885, 0.3876, 0.1573, 0.3876, 0.1573, 0.3249, 0.1885, 0.4502, 0.1885, 0.5128, 0.1573, 0.5128, 0.1573, 0.4502, 0.1885, 0.5754, 0.1885, 0.6381, 0.1573, 0.6381, 0.1573, 0.5754, 0.1885, 0.7007, 0.1885, 0.7633, 0.1573, 0.7633, 0.1573, 0.7007, 0.1885, 0.8259, 0.1885, 0.8886, 0.1573, 0.8886, 0.1573, 0.8259, 0.1885, 0.1371, 0.1885, 0.1997, 0.1573, 0.1997, 0.1573, 0.1371, 0.1885, 0.2623, 0.1885, 0.3249, 0.1573, 0.3249, 0.1573, 0.2623, 0.1885, 0.3876, 0.1885, 0.4502, 0.1573, 0.4502, 0.1573, 0.3876, 0.1885, 0.5128, 0.1885, 0.5754, 0.1573, 0.5754, 0.1573, 0.5128, 0.1885, 0.6381, 0.1885, 0.7007, 0.1573, 0.7007, 0.1573, 0.6381, 0.1885, 0.7633, 0.1885, 0.8259, 0.1573, 0.8259, 0.1573, 0.7633, 0.1885, 0.07444, 0.1885, 0.1371, 0.1573, 0.1371, 0.1573, 0.07444, 0.1885, 0.8886, 0.1885, 0.9512, 0.1573, 0.9512, 0.1573, 0.8886, 0.1885, 0.1997, 0.1885, 0.2623, 0.1573, 0.2623, 0.1573, 0.1997, 0.1573, 0.3249, 0.1573, 0.3876, 0.1261, 0.3876, 0.1261, 0.3249, 0.1573, 0.4502, 0.1573, 0.5128, 0.1261, 0.5128, 0.1261, 0.4502, 0.1573, 0.5754, 0.1573, 0.6381, 0.1261, 0.6381, 0.1261, 0.5754, 0.1573, 0.7007, 0.1573, 0.7633, 0.1261, 0.7633, 0.1261, 0.7007, 0.1573, 0.8259, 0.1573, 0.8886, 0.1261, 0.8886, 0.1261, 0.8259, 0.1573, 0.1371, 0.1573, 0.1997, 0.1261, 0.1997, 0.1261, 0.1371, 0.1573, 0.2623, 0.1573, 0.3249, 0.1261, 0.3249, 0.1261, 0.2623, 0.1573, 0.3876, 0.1573, 0.4502, 0.1261, 0.4502, 0.1261, 0.3876, 0.1573, 0.5128, 0.1573, 0.5754, 0.1261, 0.5754, 0.1261, 0.5128, 0.1573, 0.6381, 0.1573, 0.7007, 0.1261, 0.7007, 0.1261, 0.6381, 0.1573, 0.7633, 0.1573, 0.8259, 0.1261, 0.8259, 0.1261, 0.7633, 0.1573, 0.07444, 0.1573, 0.1371, 0.1261, 0.1371, 0.1261, 0.07444, 0.1573, 0.8886, 0.1573, 0.9512, 0.1261, 0.9512, 0.1261, 0.8886, 0.1573, 0.1997, 0.1573, 0.2623, 0.1261, 0.2623, 0.1261, 0.1997, 0.1261, 0.3249, 0.1261, 0.3876, 0.09494, 0.3876, 0.09494, 0.3249, 0.1261, 0.4502, 0.1261, 0.5128, 0.09494, 0.5128, 0.09494, 0.4502, 0.1261, 0.5754, 0.1261, 0.6381, 0.09494, 0.6381, 0.09494, 0.5754, 0.1261, 0.7007, 0.1261, 0.7633, 0.09494, 0.7633, 0.09494, 0.7007, 0.1261, 0.8259, 0.1261, 0.8886, 0.09494, 0.8886, 0.09494, 0.8259, 0.1261, 0.1371, 0.1261, 0.1997, 0.09494, 0.1997, 0.09494, 0.1371, 0.1261, 0.2623, 0.1261, 0.3249, 0.09494, 0.3249, 0.09494, 0.2623, 0.1261, 0.3876, 0.1261, 0.4502, 0.09494, 0.4502, 0.09494, 0.3876, 0.1261, 0.5128, 0.1261, 0.5754, 0.09494, 0.5754, 0.09494, 0.5128, 0.1261, 0.6381, 0.1261, 0.7007, 0.09494, 0.7007, 0.09494, 0.6381, 0.1261, 0.7633, 0.1261, 0.8259, 0.09494, 0.8259, 0.09494, 0.7633, 0.1261, 0.07444, 0.1261, 0.1371, 0.09494, 0.1371, 0.09494, 0.07444, 0.1261, 0.8886, 0.1261, 0.9512, 0.09494, 0.9512, 0.09494, 0.8886, 0.1261, 0.1997, 0.1261, 0.2623, 0.09494, 0.2623, 0.09494, 0.1997, 0.09494, 0.3249, 0.09494, 0.3876, 0.06374, 0.3876, 0.06374, 0.3249, 0.09494, 0.4502, 0.09494, 0.5128, 0.06374, 0.5128, 0.06374, 0.4502, 0.09494, 0.5754, 0.09494, 0.6381, 0.06374, 0.6381, 0.06374, 0.5754, 0.09494, 0.7007, 0.09494, 0.7633, 0.06374, 0.7633, 0.06374, 0.7007, 0.09494, 0.8259, 0.09494, 0.8886, 0.06374, 0.8886, 0.06374, 0.8259, 0.09494, 0.1371, 0.09494, 0.1997, 0.06374, 0.1997, 0.06374, 0.1371, 0.09494, 0.2623, 0.09494, 0.3249, 0.06374, 0.3249, 0.06374, 0.2623, 0.09494, 0.3876, 0.09494, 0.4502, 0.06374, 0.4502, 0.06374, 0.3876, 0.09494, 0.5128, 0.09494, 0.5754, 0.06374, 0.5754, 0.06374, 0.5128, 0.09494, 0.6381, 0.09494, 0.7007, 0.06374, 0.7007, 0.06374, 0.6381, 0.09494, 0.7633, 0.09494, 0.8259, 0.06374, 0.8259, 0.06374, 0.7633, 0.09494, 0.07444, 0.09494, 0.1371, 0.06374, 0.1371, 0.06374, 0.07444, 0.09494, 0.8886, 0.09494, 0.9512, 0.06374, 0.9512, 0.06374, 0.8886, 0.09494, 0.1997, 0.09494, 0.2623, 0.06374, 0.2623, 0.06374, 0.1997, 0.06374, 0.3249, 0.06374, 0.3876, 0.03255, 0.3876, 0.03255, 0.3249, 0.06374, 0.4502, 0.06374, 0.5128, 0.03255, 0.5128, 0.03255, 0.4502, 0.06374, 0.5754, 0.06374, 0.6381, 0.03255, 0.6381, 0.03255, 0.5754, 0.06374, 0.7007, 0.06374, 0.7633, 0.03255, 0.7633, 0.03255, 0.7007, 0.06374, 0.8259, 0.06374, 0.8886, 0.03255, 0.8886, 0.03255, 0.8259, 0.06374, 0.1371, 0.06374, 0.1997, 0.03255, 0.1997, 0.03255, 0.1371, 0.06374, 0.2623, 0.06374, 0.3249, 0.03255, 0.3249, 0.03255, 0.2623, 0.06374, 0.3876, 0.06374, 0.4502, 0.03255, 0.4502, 0.03255, 0.3876, 0.06374, 0.5128, 0.06374, 0.5754, 0.03255, 0.5754, 0.03255, 0.5128, 0.06374, 0.6381, 0.06374, 0.7007, 0.03255, 0.7007, 0.03255, 0.6381, 0.06374, 0.7633, 0.06374, 0.8259, 0.03255, 0.8259, 0.03255, 0.7633, 0.06374, 0.07444, 0.06374, 0.1371, 0.03255, 0.1371, 0.03255, 0.07444, 0.06374, 0.8886, 0.06374, 0.9512, 0.03255, 0.9512, 0.03255, 0.8886, 0.06374, 0.1997, 0.06374, 0.2623, 0.03255, 0.2623, 0.03255, 0.1997, 0.03255, 0.3249, 0.03255, 0.3876, 0.001351, 0.3876, 0.001351, 0.3249, 0.03255, 0.4502, 0.03255, 0.5128, 0.001351, 0.5128, 0.001351, 0.4502, 0.03255, 0.5754, 0.03255, 0.6381, 0.001351, 0.6381, 0.001351, 0.5754, 0.03255, 0.7007, 0.03255, 0.7633, 0.001351, 0.7633, 0.001351, 0.7007, 0.03255, 0.8259, 0.03255, 0.8886, 0.001351, 0.8886, 0.001351, 0.8259, 0.03255, 0.1371, 0.03255, 0.1997, 0.001351, 0.1997, 0.001351, 0.1371, 0.03255, 0.2623, 0.03255, 0.3249, 0.001351, 0.3249, 0.001351, 0.2623, 0.03255, 0.3876, 0.03255, 0.4502, 0.001351, 0.4502, 0.001351, 0.3876, 0.03255, 0.5128, 0.03255, 0.5754, 0.001351, 0.5754, 0.001351, 0.5128, 0.03255, 0.6381, 0.03255, 0.7007, 0.001351, 0.7007, 0.001351, 0.6381, 0.03255, 0.7633, 0.03255, 0.8259, 0.001351, 0.8259, 0.001351, 0.7633, 0.03255, 0.07444, 0.03255, 0.1371, 0.001351, 0.1371, 0.001351, 0.07444, 0.03255, 0.8886, 0.03255, 0.9512, 0.001351, 0.9512, 0.001351, 0.8886, 0.03255, 0.1997, 0.03255, 0.2623, 0.001351, 0.2623, 0.001351, 0.1997, 0.9996, 0.3249, 0.9996, 0.3876, 0.9684, 0.3876, 0.9684, 0.3249, 0.9996, 0.4502, 0.9996, 0.5128, 0.9684, 0.5128, 0.9684, 0.4502, 0.9996, 0.5754, 0.9996, 0.6381, 0.9684, 0.6381, 0.9684, 0.5754, 0.9996, 0.7007, 0.9996, 0.7633, 0.9684, 0.7633, 0.9684, 0.7007, 0.9996, 0.8259, 0.9996, 0.8886, 0.9684, 0.8886, 0.9684, 0.8259, 0.9996, 0.1371, 0.9996, 0.1997, 0.9684, 0.1997, 0.9684, 0.1371, 0.9996, 0.2623, 0.9996, 0.3249, 0.9684, 0.3249, 0.9684, 0.2623, 0.9996, 0.3876, 0.9996, 0.4502, 0.9684, 0.4502, 0.9684, 0.3876, 0.9996, 0.5128, 0.9996, 0.5754, 0.9684, 0.5754, 0.9684, 0.5128, 0.9996, 0.6381, 0.9996, 0.7007, 0.9684, 0.7007, 0.9684, 0.6381, 0.9996, 0.7633, 0.9996, 0.8259, 0.9684, 0.8259, 0.9684, 0.7633, 0.9996, 0.07444, 0.9996, 0.1371, 0.9684, 0.1371, 0.9684, 0.07444, 0.9996, 0.8886, 0.9996, 0.9512, 0.9684, 0.9512, 0.9684, 0.8886, 0.9996, 0.1997, 0.9996, 0.2623, 0.9684, 0.2623, 0.9684, 0.1997, 0.9684, 0.3249, 0.9684, 0.3876, 0.9373, 0.3876, 0.9373, 0.3249, 0.9684, 0.4502, 0.9684, 0.5128, 0.9373, 0.5128, 0.9373, 0.4502, 0.9684, 0.5754, 0.9684, 0.6381, 0.9373, 0.6381, 0.9373, 0.5754, 0.9684, 0.7007, 0.9684, 0.7633, 0.9373, 0.7633, 0.9373, 0.7007, 0.9684, 0.8259, 0.9684, 0.8886, 0.9373, 0.8886, 0.9373, 0.8259, 0.9684, 0.1371, 0.9684, 0.1997, 0.9373, 0.1997, 0.9373, 0.1371, 0.9684, 0.2623, 0.9684, 0.3249, 0.9373, 0.3249, 0.9373, 0.2623, 0.9684, 0.3876, 0.9684, 0.4502, 0.9373, 0.4502, 0.9373, 0.3876, 0.9684, 0.5128, 0.9684, 0.5754, 0.9373, 0.5754, 0.9373, 0.5128, 0.9684, 0.6381, 0.9684, 0.7007, 0.9373, 0.7007, 0.9373, 0.6381, 0.9684, 0.7633, 0.9684, 0.8259, 0.9373, 0.8259, 0.9373, 0.7633, 0.9684, 0.07444, 0.9684, 0.1371, 0.9373, 0.1371, 0.9373, 0.07444, 0.9684, 0.8886, 0.9684, 0.9512, 0.9373, 0.9512, 0.9373, 0.8886, 0.9684, 0.1997, 0.9684, 0.2623, 0.9373, 0.2623, 0.9373, 0.1997, 0.9373, 0.3249, 0.9373, 0.3876, 0.9061, 0.3876, 0.9061, 0.3249, 0.9373, 0.4502, 0.9373, 0.5128, 0.9061, 0.5128, 0.9061, 0.4502, 0.9373, 0.5754, 0.9373, 0.6381, 0.9061, 0.6381, 0.9061, 0.5754, 0.9373, 0.7007, 0.9373, 0.7633, 0.9061, 0.7633, 0.9061, 0.7007, 0.9373, 0.8259, 0.9373, 0.8886, 0.9061, 0.8886, 0.9061, 0.8259, 0.9373, 0.1371, 0.9373, 0.1997, 0.9061, 0.1997, 0.9061, 0.1371, 0.9373, 0.2623, 0.9373, 0.3249, 0.9061, 0.3249, 0.9061, 0.2623, 0.9373, 0.3876, 0.9373, 0.4502, 0.9061, 0.4502, 0.9061, 0.3876, 0.9373, 0.5128, 0.9373, 0.5754, 0.9061, 0.5754, 0.9061, 0.5128, 0.9373, 0.6381, 0.9373, 0.7007, 0.9061, 0.7007, 0.9061, 0.6381, 0.9373, 0.7633, 0.9373, 0.8259, 0.9061, 0.8259, 0.9061, 0.7633, 0.9373, 0.07444, 0.9373, 0.1371, 0.9061, 0.1371, 0.9061, 0.07444, 0.9373, 0.8886, 0.9373, 0.9512, 0.9061, 0.9512, 0.9061, 0.8886, 0.9373, 0.1997, 0.9373, 0.2623, 0.9061, 0.2623, 0.9061, 0.1997, 0.9061, 0.3249, 0.9061, 0.3876, 0.8749, 0.3876, 0.8749, 0.3249, 0.9061, 0.4502, 0.9061, 0.5128, 0.8749, 0.5128, 0.8749, 0.4502, 0.9061, 0.5754, 0.9061, 0.6381, 0.8749, 0.6381, 0.8749, 0.5754, 0.9061, 0.7007, 0.9061, 0.7633, 0.8749, 0.7633, 0.8749, 0.7007, 0.9061, 0.8259, 0.9061, 0.8886, 0.8749, 0.8886, 0.8749, 0.8259, 0.9061, 0.1371, 0.9061, 0.1997, 0.8749, 0.1997, 0.8749, 0.1371, 0.9061, 0.2623, 0.9061, 0.3249, 0.8749, 0.3249, 0.8749, 0.2623, 0.9061, 0.3876, 0.9061, 0.4502, 0.8749, 0.4502, 0.8749, 0.3876, 0.9061, 0.5128, 0.9061, 0.5754, 0.8749, 0.5754, 0.8749, 0.5128, 0.9061, 0.6381, 0.9061, 0.7007, 0.8749, 0.7007, 0.8749, 0.6381, 0.9061, 0.7633, 0.9061, 0.8259, 0.8749, 0.8259, 0.8749, 0.7633, 0.9061, 0.07444, 0.9061, 0.1371, 0.8749, 0.1371, 0.8749, 0.07444, 0.9061, 0.8886, 0.9061, 0.9512, 0.8749, 0.9512, 0.8749, 0.8886, 0.9061, 0.1997, 0.9061, 0.2623, 0.8749, 0.2623, 0.8749, 0.1997, 0.8749, 0.3249, 0.8749, 0.3876, 0.8437, 0.3876, 0.8437, 0.3249, 0.8749, 0.4502, 0.8749, 0.5128, 0.8437, 0.5128, 0.8437, 0.4502, 0.8749, 0.5754, 0.8749, 0.6381, 0.8437, 0.6381, 0.8437, 0.5754, 0.8749, 0.7007, 0.8749, 0.7633, 0.8437, 0.7633, 0.8437, 0.7007, 0.8749, 0.8259, 0.8749, 0.8886, 0.8437, 0.8886, 0.8437, 0.8259, 0.8749, 0.1371, 0.8749, 0.1997, 0.8437, 0.1997, 0.8437, 0.1371, 0.8749, 0.2623, 0.8749, 0.3249, 0.8437, 0.3249, 0.8437, 0.2623, 0.8749, 0.3876, 0.8749, 0.4502, 0.8437, 0.4502, 0.8437, 0.3876, 0.8749, 0.5128, 0.8749, 0.5754, 0.8437, 0.5754, 0.8437, 0.5128, 0.8749, 0.6381, 0.8749, 0.7007, 0.8437, 0.7007, 0.8437, 0.6381, 0.8749, 0.7633, 0.8749, 0.8259, 0.8437, 0.8259, 0.8437, 0.7633, 0.8749, 0.07444, 0.8749, 0.1371, 0.8437, 0.1371, 0.8437, 0.07444, 0.8749, 0.8886, 0.8749, 0.9512, 0.8437, 0.9512, 0.8437, 0.8886, 0.8749, 0.1997, 0.8749, 0.2623, 0.8437, 0.2623, 0.8437, 0.1997, 0.8437, 0.3249, 0.8437, 0.3876, 0.8125, 0.3876, 0.8125, 0.3249, 0.8437, 0.4502, 0.8437, 0.5128, 0.8125, 0.5128, 0.8125, 0.4502, 0.8437, 0.5754, 0.8437, 0.6381, 0.8125, 0.6381, 0.8125, 0.5754, 0.8437, 0.7007, 0.8437, 0.7633, 0.8125, 0.7633, 0.8125, 0.7007, 0.8437, 0.8259, 0.8437, 0.8886, 0.8125, 0.8886, 0.8125, 0.8259, 0.8437, 0.1371, 0.8437, 0.1997, 0.8125, 0.1997, 0.8125, 0.1371, 0.8437, 0.2623, 0.8437, 0.3249, 0.8125, 0.3249, 0.8125, 0.2623, 0.8437, 0.3876, 0.8437, 0.4502, 0.8125, 0.4502, 0.8125, 0.3876, 0.8437, 0.5128, 0.8437, 0.5754, 0.8125, 0.5754, 0.8125, 0.5128, 0.8437, 0.6381, 0.8437, 0.7007, 0.8125, 0.7007, 0.8125, 0.6381, 0.8437, 0.7633, 0.8437, 0.8259, 0.8125, 0.8259, 0.8125, 0.7633, 0.8437, 0.07444, 0.8437, 0.1371, 0.8125, 0.1371, 0.8125, 0.07444, 0.8437, 0.8886, 0.8437, 0.9512, 0.8125, 0.9512, 0.8125, 0.8886, 0.8437, 0.1997, 0.8437, 0.2623, 0.8125, 0.2623, 0.8125, 0.1997, 0.8125, 0.3249, 0.8125, 0.3876, 0.7813, 0.3876, 0.7813, 0.3249, 0.8125, 0.4502, 0.8125, 0.5128, 0.7813, 0.5128, 0.7813, 0.4502, 0.8125, 0.5754, 0.8125, 0.6381, 0.7813, 0.6381, 0.7813, 0.5754, 0.8125, 0.7007, 0.8125, 0.7633, 0.7813, 0.7633, 0.7813, 0.7007, 0.8125, 0.8259, 0.8125, 0.8886, 0.7813, 0.8886, 0.7813, 0.8259, 0.8125, 0.1371, 0.8125, 0.1997, 0.7813, 0.1997, 0.7813, 0.1371, 0.8125, 0.2623, 0.8125, 0.3249, 0.7813, 0.3249, 0.7813, 0.2623, 0.8125, 0.3876, 0.8125, 0.4502, 0.7813, 0.4502, 0.7813, 0.3876, 0.8125, 0.5128, 0.8125, 0.5754, 0.7813, 0.5754, 0.7813, 0.5128, 0.8125, 0.6381, 0.8125, 0.7007, 0.7813, 0.7007, 0.7813, 0.6381, 0.8125, 0.7633, 0.8125, 0.8259, 0.7813, 0.8259, 0.7813, 0.7633, 0.8125, 0.07444, 0.8125, 0.1371, 0.7813, 0.1371, 0.7813, 0.07444, 0.8125, 0.8886, 0.8125, 0.9512, 0.7813, 0.9512, 0.7813, 0.8886, 0.8125, 0.1997, 0.8125, 0.2623, 0.7813, 0.2623, 0.7813, 0.1997, 0.7813, 0.3249, 0.7813, 0.3876, 0.7501, 0.3876, 0.7501, 0.3249, 0.7813, 0.4502, 0.7813, 0.5128, 0.7501, 0.5128, 0.7501, 0.4502, 0.7813, 0.5754, 0.7813, 0.6381, 0.7501, 0.6381, 0.7501, 0.5754, 0.7813, 0.7007, 0.7813, 0.7633, 0.7501, 0.7633, 0.7501, 0.7007, 0.7813, 0.8259, 0.7813, 0.8886, 0.7501, 0.8886, 0.7501, 0.8259, 0.7813, 0.1371, 0.7813, 0.1997, 0.7501, 0.1997, 0.7501, 0.1371, 0.7813, 0.2623, 0.7813, 0.3249, 0.7501, 0.3249, 0.7501, 0.2623, 0.7813, 0.3876, 0.7813, 0.4502, 0.7501, 0.4502, 0.7501, 0.3876, 0.7813, 0.5128, 0.7813, 0.5754, 0.7501, 0.5754, 0.7501, 0.5128, 0.7813, 0.6381, 0.7813, 0.7007, 0.7501, 0.7007, 0.7501, 0.6381, 0.7813, 0.7633, 0.7813, 0.8259, 0.7501, 0.8259, 0.7501, 0.7633, 0.7813, 0.07444, 0.7813, 0.1371, 0.7501, 0.1371, 0.7501, 0.07444, 0.7813, 0.8886, 0.7813, 0.9512, 0.7501, 0.9512, 0.7501, 0.8886, 0.7813, 0.1997, 0.7813, 0.2623, 0.7501, 0.2623, 0.7501, 0.1997, 0.7501, 0.3249, 0.7501, 0.3876, 0.7189, 0.3876, 0.7189, 0.3249, 0.7501, 0.4502, 0.7501, 0.5128, 0.7189, 0.5128, 0.7189, 0.4502, 0.7501, 0.5754, 0.7501, 0.6381, 0.7189, 0.6381, 0.7189, 0.5754, 0.7501, 0.7007, 0.7501, 0.7633, 0.7189, 0.7633, 0.7189, 0.7007, 0.7501, 0.8259, 0.7501, 0.8886, 0.7189, 0.8886, 0.7189, 0.8259, 0.7501, 0.1371, 0.7501, 0.1997, 0.7189, 0.1997, 0.7189, 0.1371, 0.7501, 0.2623, 0.7501, 0.3249, 0.7189, 0.3249, 0.7189, 0.2623, 0.7501, 0.3876, 0.7501, 0.4502, 0.7189, 0.4502, 0.7189, 0.3876, 0.7501, 0.5128, 0.7501, 0.5754, 0.7189, 0.5754, 0.7189, 0.5128, 0.7501, 0.6381, 0.7501, 0.7007, 0.7189, 0.7007, 0.7189, 0.6381, 0.7501, 0.7633, 0.7501, 0.8259, 0.7189, 0.8259, 0.7189, 0.7633, 0.7501, 0.07444, 0.7501, 0.1371, 0.7189, 0.1371, 0.7189, 0.07444, 0.7501, 0.8886, 0.7501, 0.9512, 0.7189, 0.9512, 0.7189, 0.8886, 0.7501, 0.1997, 0.7501, 0.2623, 0.7189, 0.2623, 0.7189, 0.1997, 0.7189, 0.3249, 0.7189, 0.3876, 0.6877, 0.3876, 0.6877, 0.3249, 0.7189, 0.4502, 0.7189, 0.5128, 0.6877, 0.5128, 0.6877, 0.4502, 0.7189, 0.5754, 0.7189, 0.6381, 0.6877, 0.6381, 0.6877, 0.5754, 0.7189, 0.7007, 0.7189, 0.7633, 0.6877, 0.7633, 0.6877, 0.7007, 0.7189, 0.8259, 0.7189, 0.8886, 0.6877, 0.8886, 0.6877, 0.8259, 0.7189, 0.1371, 0.7189, 0.1997, 0.6877, 0.1997, 0.6877, 0.1371, 0.7189, 0.2623, 0.7189, 0.3249, 0.6877, 0.3249, 0.6877, 0.2623, 0.7189, 0.3876, 0.7189, 0.4502, 0.6877, 0.4502, 0.6877, 0.3876, 0.7189, 0.5128, 0.7189, 0.5754, 0.6877, 0.5754, 0.6877, 0.5128, 0.7189, 0.6381, 0.7189, 0.7007, 0.6877, 0.7007, 0.6877, 0.6381, 0.7189, 0.7633, 0.7189, 0.8259, 0.6877, 0.8259, 0.6877, 0.7633, 0.7189, 0.07444, 0.7189, 0.1371, 0.6877, 0.1371, 0.6877, 0.07444, 0.7189, 0.8886, 0.7189, 0.9512, 0.6877, 0.9512, 0.6877, 0.8886, 0.7189, 0.1997, 0.7189, 0.2623, 0.6877, 0.2623, 0.6877, 0.1997, 0.6877, 0.3249, 0.6877, 0.3876, 0.6565, 0.3876, 0.6565, 0.3249, 0.6877, 0.4502, 0.6877, 0.5128, 0.6565, 0.5128, 0.6565, 0.4502, 0.6877, 0.5754, 0.6877, 0.6381, 0.6565, 0.6381, 0.6565, 0.5754, 0.6877, 0.7007, 0.6877, 0.7633, 0.6565, 0.7633, 0.6565, 0.7007, 0.6877, 0.8259, 0.6877, 0.8886, 0.6565, 0.8886, 0.6565, 0.8259, 0.6877, 0.1371, 0.6877, 0.1997, 0.6565, 0.1997, 0.6565, 0.1371, 0.6877, 0.2623, 0.6877, 0.3249, 0.6565, 0.3249, 0.6565, 0.2623, 0.6877, 0.3876, 0.6877, 0.4502, 0.6565, 0.4502, 0.6565, 0.3876, 0.6877, 0.5128, 0.6877, 0.5754, 0.6565, 0.5754, 0.6565, 0.5128, 0.6877, 0.6381, 0.6877, 0.7007, 0.6565, 0.7007, 0.6565, 0.6381, 0.6877, 0.7633, 0.6877, 0.8259, 0.6565, 0.8259, 0.6565, 0.7633, 0.6877, 0.07444, 0.6877, 0.1371, 0.6565, 0.1371, 0.6565, 0.07444, 0.6877, 0.8886, 0.6877, 0.9512, 0.6565, 0.9512, 0.6565, 0.8886, 0.6877, 0.1997, 0.6877, 0.2623, 0.6565, 0.2623, 0.6565, 0.1997, 0.6565, 0.3249, 0.6565, 0.3876, 0.6253, 0.3876, 0.6253, 0.3249, 0.6565, 0.4502, 0.6565, 0.5128, 0.6253, 0.5128, 0.6253, 0.4502, 0.6565, 0.5754, 0.6565, 0.6381, 0.6253, 0.6381, 0.6253, 0.5754, 0.6565, 0.7007, 0.6565, 0.7633, 0.6253, 0.7633, 0.6253, 0.7007, 0.6565, 0.8259, 0.6565, 0.8886, 0.6253, 0.8886, 0.6253, 0.8259, 0.6565, 0.1371, 0.6565, 0.1997, 0.6253, 0.1997, 0.6253, 0.1371, 0.6565, 0.2623, 0.6565, 0.3249, 0.6253, 0.3249, 0.6253, 0.2623, 0.6565, 0.3876, 0.6565, 0.4502, 0.6253, 0.4502, 0.6253, 0.3876, 0.6565, 0.5128, 0.6565, 0.5754, 0.6253, 0.5754, 0.6253, 0.5128, 0.6565, 0.6381, 0.6565, 0.7007, 0.6253, 0.7007, 0.6253, 0.6381, 0.6565, 0.7633, 0.6565, 0.8259, 0.6253, 0.8259, 0.6253, 0.7633, 0.6565, 0.07444, 0.6565, 0.1371, 0.6253, 0.1371, 0.6253, 0.07444, 0.6565, 0.8886, 0.6565, 0.9512, 0.6253, 0.9512, 0.6253, 0.8886, 0.6565, 0.1997, 0.6565, 0.2623, 0.6253, 0.2623, 0.6253, 0.1997, 0.6253, 0.3249, 0.6253, 0.3876, 0.5941, 0.3876, 0.5941, 0.3249, 0.6253, 0.4502, 0.6253, 0.5128, 0.5941, 0.5128, 0.5941, 0.4502, 0.6253, 0.5754, 0.6253, 0.6381, 0.5941, 0.6381, 0.5941, 0.5754, 0.6253, 0.7007, 0.6253, 0.7633, 0.5941, 0.7633, 0.5941, 0.7007, 0.6253, 0.8259, 0.6253, 0.8886, 0.5941, 0.8886, 0.5941, 0.8259, 0.6253, 0.1371, 0.6253, 0.1997, 0.5941, 0.1997, 0.5941, 0.1371, 0.6253, 0.2623, 0.6253, 0.3249, 0.5941, 0.3249, 0.5941, 0.2623, 0.6253, 0.3876, 0.6253, 0.4502, 0.5941, 0.4502, 0.5941, 0.3876, 0.6253, 0.5128, 0.6253, 0.5754, 0.5941, 0.5754, 0.5941, 0.5128, 0.6253, 0.6381, 0.6253, 0.7007, 0.5941, 0.7007, 0.5941, 0.6381, 0.6253, 0.7633, 0.6253, 0.8259, 0.5941, 0.8259, 0.5941, 0.7633, 0.6253, 0.07444, 0.6253, 0.1371, 0.5941, 0.1371, 0.5941, 0.07444, 0.6253, 0.8886, 0.6253, 0.9512, 0.5941, 0.9512, 0.5941, 0.8886, 0.6253, 0.1997, 0.6253, 0.2623, 0.5941, 0.2623, 0.5941, 0.1997, 0.5941, 0.3249, 0.5941, 0.3876, 0.5629, 0.3876, 0.5629, 0.3249, 0.5941, 0.4502, 0.5941, 0.5128, 0.5629, 0.5128, 0.5629, 0.4502, 0.5941, 0.5754, 0.5941, 0.6381, 0.5629, 0.6381, 0.5629, 0.5754, 0.5941, 0.7007, 0.5941, 0.7633, 0.5629, 0.7633, 0.5629, 0.7007, 0.5941, 0.8259, 0.5941, 0.8886, 0.5629, 0.8886, 0.5629, 0.8259, 0.5941, 0.1371, 0.5941, 0.1997, 0.5629, 0.1997, 0.5629, 0.1371, 0.5941, 0.2623, 0.5941, 0.3249, 0.5629, 0.3249, 0.5629, 0.2623, 0.5941, 0.3876, 0.5941, 0.4502, 0.5629, 0.4502, 0.5629, 0.3876, 0.5941, 0.5128, 0.5941, 0.5754, 0.5629, 0.5754, 0.5629, 0.5128, 0.5941, 0.6381, 0.5941, 0.7007, 0.5629, 0.7007, 0.5629, 0.6381, 0.5941, 0.7633, 0.5941, 0.8259, 0.5629, 0.8259, 0.5629, 0.7633, 0.5941, 0.07444, 0.5941, 0.1371, 0.5629, 0.1371, 0.5629, 0.07444, 0.5941, 0.8886, 0.5941, 0.9512, 0.5629, 0.9512, 0.5629, 0.8886, 0.5941, 0.1997, 0.5941, 0.2623, 0.5629, 0.2623, 0.5629, 0.1997, 0.5629, 0.3249, 0.5629, 0.3876, 0.5317, 0.3876, 0.5317, 0.3249, 0.5629, 0.4502, 0.5629, 0.5128, 0.5317, 0.5128, 0.5317, 0.4502, 0.5629, 0.5754, 0.5629, 0.6381, 0.5317, 0.6381, 0.5317, 0.5754, 0.5629, 0.7007, 0.5629, 0.7633, 0.5317, 0.7633, 0.5317, 0.7007, 0.5629, 0.8259, 0.5629, 0.8886, 0.5317, 0.8886, 0.5317, 0.8259, 0.5629, 0.1371, 0.5629, 0.1997, 0.5317, 0.1997, 0.5317, 0.1371, 0.5629, 0.2623, 0.5629, 0.3249, 0.5317, 0.3249, 0.5317, 0.2623, 0.5629, 0.3876, 0.5629, 0.4502, 0.5317, 0.4502, 0.5317, 0.3876, 0.5629, 0.5128, 0.5629, 0.5754, 0.5317, 0.5754, 0.5317, 0.5128, 0.5629, 0.6381, 0.5629, 0.7007, 0.5317, 0.7007, 0.5317, 0.6381, 0.5629, 0.7633, 0.5629, 0.8259, 0.5317, 0.8259, 0.5317, 0.7633, 0.5629, 0.07444, 0.5629, 0.1371, 0.5317, 0.1371, 0.5317, 0.07444, 0.5629, 0.8886, 0.5629, 0.9512, 0.5317, 0.9512, 0.5317, 0.8886, 0.5629, 0.1997, 0.5629, 0.2623, 0.5317, 0.2623, 0.5317, 0.1997, 0.5317, 0.3249, 0.5317, 0.3876, 0.5005, 0.3876, 0.5005, 0.3249, 0.5317, 0.4502, 0.5317, 0.5128, 0.5005, 0.5128, 0.5005, 0.4502, 0.5317, 0.5754, 0.5317, 0.6381, 0.5005, 0.6381, 0.5005, 0.5754, 0.5317, 0.7007, 0.5317, 0.7633, 0.5005, 0.7633, 0.5005, 0.7007, 0.5317, 0.8259, 0.5317, 0.8886, 0.5005, 0.8886, 0.5005, 0.8259, 0.5317, 0.1371, 0.5317, 0.1997, 0.5005, 0.1997, 0.5005, 0.1371, 0.5317, 0.2623, 0.5317, 0.3249, 0.5005, 0.3249, 0.5005, 0.2623, 0.5317, 0.3876, 0.5317, 0.4502, 0.5005, 0.4502, 0.5005, 0.3876, 0.5317, 0.5128, 0.5317, 0.5754, 0.5005, 0.5754, 0.5005, 0.5128, 0.5317, 0.6381, 0.5317, 0.7007, 0.5005, 0.7007, 0.5005, 0.6381, 0.5317, 0.7633, 0.5317, 0.8259, 0.5005, 0.8259, 0.5005, 0.7633, 0.5317, 0.07444, 0.5317, 0.1371, 0.5005, 0.1371, 0.5005, 0.07444, 0.5317, 0.8886, 0.5317, 0.9512, 0.5005, 0.9512, 0.5005, 0.8886, 0.5317, 0.1997, 0.5317, 0.2623, 0.5005, 0.2623, 0.5005, 0.1997, 0.5005, 0.3249, 0.5005, 0.3876, 0.4693, 0.3876, 0.4693, 0.3249, 0.5005, 0.4502, 0.5005, 0.5128, 0.4693, 0.5128, 0.4693, 0.4502, 0.5005, 0.5754, 0.5005, 0.6381, 0.4693, 0.6381, 0.4693, 0.5754, 0.5005, 0.7007, 0.5005, 0.7633, 0.4693, 0.7633, 0.4693, 0.7007, 0.5005, 0.8259, 0.5005, 0.8886, 0.4693, 0.8886, 0.4693, 0.8259, 0.5005, 0.1371, 0.5005, 0.1997, 0.4693, 0.1997, 0.4693, 0.1371, 0.5005, 0.2623, 0.5005, 0.3249, 0.4693, 0.3249, 0.4693, 0.2623, 0.5005, 0.3876, 0.5005, 0.4502, 0.4693, 0.4502, 0.4693, 0.3876, 0.5005, 0.5128, 0.5005, 0.5754, 0.4693, 0.5754, 0.4693, 0.5128, 0.5005, 0.6381, 0.5005, 0.7007, 0.4693, 0.7007, 0.4693, 0.6381, 0.5005, 0.7633, 0.5005, 0.8259, 0.4693, 0.8259, 0.4693, 0.7633, 0.5005, 0.07444, 0.5005, 0.1371, 0.4693, 0.1371, 0.4693, 0.07444, 0.5005, 0.8886, 0.5005, 0.9512, 0.4693, 0.9512, 0.4693, 0.8886, 0.5005, 0.1997, 0.5005, 0.2623, 0.4693, 0.2623, 0.4693, 0.1997, 0.4693, 0.3249, 0.4693, 0.3876, 0.4381, 0.3876, 0.4381, 0.3249, 0.4693, 0.4502, 0.4693, 0.5128, 0.4381, 0.5128, 0.4381, 0.4502, 0.4693, 0.5754, 0.4693, 0.6381, 0.4381, 0.6381, 0.4381, 0.5754, 0.4693, 0.7007, 0.4693, 0.7633, 0.4381, 0.7633, 0.4381, 0.7007, 0.4693, 0.8259, 0.4693, 0.8886, 0.4381, 0.8886, 0.4381, 0.8259, 0.4693, 0.1371, 0.4693, 0.1997, 0.4381, 0.1997, 0.4381, 0.1371, 0.4693, 0.2623, 0.4693, 0.3249, 0.4381, 0.3249, 0.4381, 0.2623, 0.4693, 0.3876, 0.4693, 0.4502, 0.4381, 0.4502, 0.4381, 0.3876, 0.4693, 0.5128, 0.4693, 0.5754, 0.4381, 0.5754, 0.4381, 0.5128, 0.4693, 0.6381, 0.4693, 0.7007, 0.4381, 0.7007, 0.4381, 0.6381, 0.4693, 0.7633, 0.4693, 0.8259, 0.4381, 0.8259, 0.4381, 0.7633, 0.4693, 0.07444, 0.4693, 0.1371, 0.4381, 0.1371, 0.4381, 0.07444, 0.4693, 0.8886, 0.4693, 0.9512, 0.4381, 0.9512, 0.4381, 0.8886, 0.4693, 0.1997, 0.4693, 0.2623, 0.4381, 0.2623, 0.4381, 0.1997, 0.4381, 0.3249, 0.4381, 0.3876, 0.4069, 0.3876, 0.4069, 0.3249, 0.4381, 0.4502, 0.4381, 0.5128, 0.4069, 0.5128, 0.4069, 0.4502, 0.4381, 0.5754, 0.4381, 0.6381, 0.4069, 0.6381, 0.4069, 0.5754, 0.4381, 0.7007, 0.4381, 0.7633, 0.4069, 0.7633, 0.4069, 0.7007, 0.4381, 0.8259, 0.4381, 0.8886, 0.4069, 0.8886, 0.4069, 0.8259, 0.4381, 0.1371, 0.4381, 0.1997, 0.4069, 0.1997, 0.4069, 0.1371, 0.4381, 0.2623, 0.4381, 0.3249, 0.4069, 0.3249, 0.4069, 0.2623, 0.4381, 0.3876, 0.4381, 0.4502, 0.4069, 0.4502, 0.4069, 0.3876, 0.4381, 0.5128, 0.4381, 0.5754, 0.4069, 0.5754, 0.4069, 0.5128, 0.4381, 0.6381, 0.4381, 0.7007, 0.4069, 0.7007, 0.4069, 0.6381, 0.4381, 0.7633, 0.4381, 0.8259, 0.4069, 0.8259, 0.4069, 0.7633, 0.4381, 0.07444, 0.4381, 0.1371, 0.4069, 0.1371, 0.4069, 0.07444, 0.4381, 0.8886, 0.4381, 0.9512, 0.4069, 0.9512, 0.4069, 0.8886, 0.4381, 0.1997, 0.4381, 0.2623, 0.4069, 0.2623, 0.4069, 0.1997, 0.4069, 0.3249, 0.4069, 0.3876, 0.3757, 0.3876, 0.3757, 0.3249, 0.4069, 0.4502, 0.4069, 0.5128, 0.3757, 0.5128, 0.3757, 0.4502, 0.4069, 0.5754, 0.4069, 0.6381, 0.3757, 0.6381, 0.3757, 0.5754, 0.4069, 0.7007, 0.4069, 0.7633, 0.3757, 0.7633, 0.3757, 0.7007, 0.4069, 0.8259, 0.4069, 0.8886, 0.3757, 0.8886, 0.3757, 0.8259, 0.4069, 0.1371, 0.4069, 0.1997, 0.3757, 0.1997, 0.3757, 0.1371, 0.4069, 0.2623, 0.4069, 0.3249, 0.3757, 0.3249, 0.3757, 0.2623, 0.4069, 0.3876, 0.4069, 0.4502, 0.3757, 0.4502, 0.3757, 0.3876, 0.4069, 0.5128, 0.4069, 0.5754, 0.3757, 0.5754, 0.3757, 0.5128, 0.4069, 0.6381, 0.4069, 0.7007, 0.3757, 0.7007, 0.3757, 0.6381, 0.4069, 0.7633, 0.4069, 0.8259, 0.3757, 0.8259, 0.3757, 0.7633, 0.4069, 0.07444, 0.4069, 0.1371, 0.3757, 0.1371, 0.3757, 0.07444, 0.4069, 0.8886, 0.4069, 0.9512, 0.3757, 0.9512, 0.3757, 0.8886, 0.4069, 0.1997, 0.4069, 0.2623, 0.3757, 0.2623, 0.3757, 0.1997, 0.3757, 0.3249, 0.3757, 0.3876, 0.3445, 0.3876, 0.3445, 0.3249, 0.3757, 0.4502, 0.3757, 0.5128, 0.3445, 0.5128, 0.3445, 0.4502, 0.3757, 0.5754, 0.3757, 0.6381, 0.3445, 0.6381, 0.3445, 0.5754, 0.3757, 0.7007, 0.3757, 0.7633, 0.3445, 0.7633, 0.3445, 0.7007, 0.3757, 0.8259, 0.3757, 0.8886, 0.3445, 0.8886, 0.3445, 0.826, 0.3757, 0.1371, 0.3757, 0.1997, 0.3445, 0.1997, 0.3445, 0.1371, 0.3757, 0.2623, 0.3757, 0.3249, 0.3445, 0.3249, 0.3445, 0.2623, 0.3757, 0.3876, 0.3757, 0.4502, 0.3445, 0.4502, 0.3445, 0.3876, 0.3757, 0.5128, 0.3757, 0.5754, 0.3445, 0.5754, 0.3445, 0.5128, 0.3757, 0.6381, 0.3757, 0.7007, 0.3445, 0.7007, 0.3445, 0.6381, 0.3757, 0.7633, 0.3757, 0.8259, 0.3445, 0.826, 0.3445, 0.7633, 0.3757, 0.07444, 0.3757, 0.1371, 0.3445, 0.1371, 0.3445, 0.07444, 0.3757, 0.8886, 0.3757, 0.9512, 0.3445, 0.9512, 0.3445, 0.8886, 0.3757, 0.1997, 0.3757, 0.2623, 0.3445, 0.2623, 0.3445, 0.1997, 0.3445, 0.3249, 0.3445, 0.3876, 0.3133, 0.3876, 0.3133, 0.3249, 0.3445, 0.4502, 0.3445, 0.5128, 0.3133, 0.5128, 0.3133, 0.4502, 0.3445, 0.5754, 0.3445, 0.6381, 0.3133, 0.6381, 0.3133, 0.5754, 0.3445, 0.7007, 0.3445, 0.7633, 0.3133, 0.7633, 0.3133, 0.7007, 0.3445, 0.826, 0.3445, 0.8886, 0.3133, 0.8886, 0.3133, 0.826, 0.3445, 0.1371, 0.3445, 0.1997, 0.3133, 0.1997, 0.3133, 0.1371, 0.3445, 0.2623, 0.3445, 0.3249, 0.3133, 0.3249, 0.3133, 0.2623, 0.3445, 0.3876, 0.3445, 0.4502, 0.3133, 0.4502, 0.3133, 0.3876, 0.3445, 0.5128, 0.3445, 0.5754, 0.3133, 0.5754, 0.3133, 0.5128, 0.3445, 0.6381, 0.3445, 0.7007, 0.3133, 0.7007, 0.3133, 0.6381, 0.3445, 0.7633, 0.3445, 0.826, 0.3133, 0.826, 0.3133, 0.7633, 0.3445, 0.07444, 0.3445, 0.1371, 0.3133, 0.1371, 0.3133, 0.07444, 0.3445, 0.8886, 0.3445, 0.9512, 0.3133, 0.9512, 0.3133, 0.8886, 0.3445, 0.1997, 0.3445, 0.2623, 0.3133, 0.2623, 0.3133, 0.1997, 0.3133, 0.3249, 0.3133, 0.3876, 0.2821, 0.3876, 0.2821, 0.3249, 0.3133, 0.4502, 0.3133, 0.5128, 0.2821, 0.5128, 0.2821, 0.4502, 0.3133, 0.5754, 0.3133, 0.6381, 0.2821, 0.6381, 0.2821, 0.5754, 0.3133, 0.7007, 0.3133, 0.7633, 0.2821, 0.7633, 0.2821, 0.7007, 0.3133, 0.826, 0.3133, 0.8886, 0.2821, 0.8886, 0.2821, 0.826, 0.3133, 0.1371, 0.3133, 0.1997, 0.2821, 0.1997, 0.2821, 0.1371, 0.3133, 0.2623, 0.3133, 0.3249, 0.2821, 0.3249, 0.2821, 0.2623, 0.3133, 0.3876, 0.3133, 0.4502, 0.2821, 0.4502, 0.2821, 0.3876, 0.3133, 0.5128, 0.3133, 0.5754, 0.2821, 0.5754, 0.2821, 0.5128, 0.3133, 0.6381, 0.3133, 0.7007, 0.2821, 0.7007, 0.2821, 0.6381, 0.3133, 0.7633, 0.3133, 0.826, 0.2821, 0.826, 0.2821, 0.7633, 0.3133, 0.07444, 0.3133, 0.1371, 0.2821, 0.1371, 0.2821, 0.07444, 0.3133, 0.8886, 0.3133, 0.9512, 0.2821, 0.9512, 0.2821, 0.8886, 0.3133, 0.1997, 0.3133, 0.2623, 0.2821, 0.2623, 0.2821, 0.1997, 0.2821, 0.3249, 0.2821, 0.3876, 0.2509, 0.3876, 0.2509, 0.3249, 0.2821, 0.4502, 0.2821, 0.5128, 0.2509, 0.5128, 0.2509, 0.4502, 0.2821, 0.5754, 0.2821, 0.6381, 0.2509, 0.6381, 0.2509, 0.5754, 0.2821, 0.7007, 0.2821, 0.7633, 0.2509, 0.7633, 0.2509, 0.7007, 0.2821, 0.826, 0.2821, 0.8886, 0.2509, 0.8886, 0.2509, 0.826, 0.2821, 0.1371, 0.2821, 0.1997, 0.2509, 0.1997, 0.2509, 0.1371, 0.2821, 0.2623, 0.2821, 0.3249, 0.2509, 0.3249, 0.2509, 0.2623, 0.2821, 0.3876, 0.2821, 0.4502, 0.2509, 0.4502, 0.2509, 0.3876, 0.2821, 0.5128, 0.2821, 0.5754, 0.2509, 0.5754, 0.2509, 0.5128, 0.2821, 0.6381, 0.2821, 0.7007, 0.2509, 0.7007, 0.2509, 0.6381, 0.2821, 0.7633, 0.2821, 0.826, 0.2509, 0.826, 0.2509, 0.7633, 0.2821, 0.07444, 0.2821, 0.1371, 0.2509, 0.1371, 0.2509, 0.07444, 0.2821, 0.8886, 0.2821, 0.9512, 0.2509, 0.9512, 0.2509, 0.8886, 0.2821, 0.1997, 0.2821, 0.2623, 0.2509, 0.2623, 0.2509, 0.1997, 0.2509, 0.3249, 0.2509, 0.3876, 0.2197, 0.3876, 0.2197, 0.3249, 0.2509, 0.4502, 0.2509, 0.5128, 0.2197, 0.5128, 0.2197, 0.4502, 0.2509, 0.5754, 0.2509, 0.6381, 0.2197, 0.6381, 0.2197, 0.5754, 0.2509, 0.7007, 0.2509, 0.7633, 0.2197, 0.7633, 0.2197, 0.7007, 0.2509, 0.826, 0.2509, 0.8886, 0.2197, 0.8886, 0.2197, 0.8259, 0.2509, 0.1371, 0.2509, 0.1997, 0.2197, 0.1997, 0.2197, 0.1371, 0.2509, 0.2623, 0.2509, 0.3249, 0.2197, 0.3249, 0.2197, 0.2623, 0.2509, 0.3876, 0.2509, 0.4502, 0.2197, 0.4502, 0.2197, 0.3876, 0.2509, 0.5128, 0.2509, 0.5754, 0.2197, 0.5754, 0.2197, 0.5128, 0.2509, 0.6381, 0.2509, 0.7007, 0.2197, 0.7007, 0.2197, 0.6381, 0.2509, 0.7633, 0.2509, 0.826, 0.2197, 0.8259, 0.2197, 0.7633, 0.2509, 0.07444, 0.2509, 0.1371, 0.2197, 0.1371, 0.2197, 0.07444, 0.2509, 0.8886, 0.2509, 0.9512, 0.2197, 0.9512, 0.2197, 0.8886, 0.2509, 0.1997, 0.2509, 0.2623, 0.2197, 0.2623, 0.2197, 0.1997, 0.3133, 0.9874, 0.3445, 0.9874, 0.7862, 0.9941, 0.6565, 0.9874, 0.6877, 0.9874, 0.7862, 0.9941, 0.9996, 0.9874, 1.031, 0.9874, 0.7862, 0.9941, 0.4693, 0.9874, 0.5005, 0.9874, 0.7862, 0.9941, 1.156, 0.9874, 1.187, 0.9874, 0.7862, 0.9941, 0.8125, 0.9874, 0.8437, 0.9874, 0.7862, 0.9941, 1.218, 0.9874, 1.249, 0.9874, 0.7862, 0.9941, 1.28, 0.9874, 0.3133, 0.9874, 0.7862, 0.9941, 0.6253, 0.9874, 0.6565, 0.9874, 0.7862, 0.9941, 1.187, 0.9874, 1.218, 0.9874, 0.7862, 0.9941, 0.9684, 0.9874, 0.9996, 0.9874, 0.7862, 0.9941, 0.4381, 0.9874, 0.4693, 0.9874, 0.7862, 0.9941, 1.124, 0.9874, 1.156, 0.9874, 0.7862, 0.9941, 0.7813, 0.9874, 0.8125, 0.9874, 0.7862, 0.9941, 1.249, 0.9874, 1.28, 0.9874, 0.7862, 0.9941, 0.5941, 0.9874, 0.6253, 0.9874, 0.7862, 0.9941, 0.9373, 0.9874, 0.9684, 0.9874, 0.7862, 0.9941, 0.4069, 0.9874, 0.4381, 0.9874, 0.7862, 0.9941, 1.093, 0.9874, 1.124, 0.9874, 0.7862, 0.9941, 0.7501, 0.9874, 0.7813, 0.9874, 0.7862, 0.9941, 0.5629, 0.9874, 0.5941, 0.9874, 0.7862, 0.9941, 0.9061, 0.9874, 0.9373, 0.9874, 0.7862, 0.9941, 0.3757, 0.9874, 0.4069, 0.9874, 0.7862, 0.9941, 1.062, 0.9874, 1.093, 0.9874, 0.7862, 0.9941, 0.7189, 0.9874, 0.7501, 0.9874, 0.7862, 0.9941, 0.5317, 0.9874, 0.5629, 0.9874, 0.7862, 0.9941, 0.8749, 0.9874, 0.9061, 0.9874, 0.7862, 0.9941, 0.3445, 0.9874, 0.3757, 0.9874, 0.7862, 0.9941, 0.6877, 0.9874, 0.7189, 0.9874, 0.7862, 0.9941, 1.031, 0.9874, 1.062, 0.9874, 0.7862, 0.9941, 0.5005, 0.9874, 0.5317, 0.9874, 0.7862, 0.9941, 0.8437, 0.9874, 0.8749, 0.9874, 0.7862, 0.9941, 0.9996, 0.03824, 0.9684, 0.03824, 0.6928, 0.01181, 0.2197, 0.03824, 1.187, 0.03824, 0.6928, 0.01181, 0.6565, 0.03824, 0.6253, 0.03824, 0.6928, 0.01181, 0.3133, 0.03824, 0.2821, 0.03824, 0.6928, 0.01181, 0.2509, 0.03824, 0.2197, 0.03824, 0.6928, 0.01181, 0.8437, 0.03824, 0.8125, 0.03824, 0.6928, 0.01181, 1.187, 0.03824, 1.156, 0.03824, 0.6928, 0.01181, 0.5005, 0.03824, 0.4693, 0.03824, 0.6928, 0.01181, 1.031, 0.03824, 0.9996, 0.03824, 0.6928, 0.01181, 0.6877, 0.03824, 0.6565, 0.03824, 0.6928, 0.01181, 0.3445, 0.03824, 0.3133, 0.03824, 0.6928, 0.01181, 0.8749, 0.03824, 0.8437, 0.03824, 0.6928, 0.01181, 0.5317, 0.03824, 0.5005, 0.03824, 0.6928, 0.01181, 1.062, 0.03824, 1.031, 0.03824, 0.6928, 0.01181, 0.7189, 0.03824, 0.6877, 0.03824, 0.6928, 0.01181, 0.3757, 0.03824, 0.3445, 0.03824, 0.6928, 0.01181, 0.9061, 0.03824, 0.8749, 0.03824, 0.6928, 0.01181, 0.5629, 0.03824, 0.5317, 0.03824, 0.6928, 0.01181, 0.7501, 0.03824, 0.7189, 0.03824, 0.6928, 0.01181, 1.093, 0.03824, 1.062, 0.03824, 0.6928, 0.01181, 0.4069, 0.03824, 0.3757, 0.03824, 0.6928, 0.01181, 0.9373, 0.03824, 0.9061, 0.03824, 0.6928, 0.01181, 0.5941, 0.03824, 0.5629, 0.03824, 0.6928, 0.01181, 0.7813, 0.03824, 0.7501, 0.03824, 0.6928, 0.01181, 1.124, 0.03824, 1.093, 0.03824, 0.6928, 0.01181, 0.4381, 0.03824, 0.4069, 0.03824, 0.6928, 0.01181, 0.9684, 0.03824, 0.9373, 0.03824, 0.6928, 0.01181, 0.6253, 0.03824, 0.5941, 0.03824, 0.6928, 0.01181, 0.2821, 0.03824, 0.2509, 0.03824, 0.6928, 0.01181, 0.8125, 0.03824, 0.7813, 0.03824, 0.6928, 0.01181, 1.156, 0.03824, 1.124, 0.03824, 0.6928, 0.01181, 0.4693, 0.03824, 0.4381, 0.03824, 0.6928, 0.01181, 0.4693, 0.07444, 0.4381, 0.07444, 0.4381, 0.03824, 0.4693, 0.03824, 0.1573, 0.07444, 0.1261, 0.07444, 0.1261, 0.03824, 0.1573, 0.03824, 0.8125, 0.07444, 0.7813, 0.07444, 0.7813, 0.03824, 0.8125, 0.03824, 0.2821, 0.07444, 0.2509, 0.07444, 0.2509, 0.03824, 0.2821, 0.03824, 0.6253, 0.07444, 0.5941, 0.07444, 0.5941, 0.03824, 0.6253, 0.03824, 0.9684, 0.07444, 0.9373, 0.07444, 0.9373, 0.03824, 0.9684, 0.03824, 0.4381, 0.07444, 0.4069, 0.07444, 0.4069, 0.03824, 0.4381, 0.03824, 0.1261, 0.07444, 0.09494, 0.07444, 0.09494, 0.03824, 0.1261, 0.03824, 0.7813, 0.07444, 0.7501, 0.07444, 0.7501, 0.03824, 0.7813, 0.03824, 0.5941, 0.07444, 0.5629, 0.07444, 0.5629, 0.03824, 0.5941, 0.03824, 0.9373, 0.07444, 0.9061, 0.07444, 0.9061, 0.03824, 0.9373, 0.03824, 0.4069, 0.07444, 0.3757, 0.07444, 0.3757, 0.03824, 0.4069, 0.03824, 0.09494, 0.07444, 0.06374, 0.07444, 0.06374, 0.03824, 0.09494, 0.03824, 0.7501, 0.07444, 0.7189, 0.07444, 0.7189, 0.03824, 0.7501, 0.03824, 0.5629, 0.07444, 0.5317, 0.07444, 0.5317, 0.03824, 0.5629, 0.03824, 0.9061, 0.07444, 0.8749, 0.07444, 0.8749, 0.03824, 0.9061, 0.03824, 0.3757, 0.07444, 0.3445, 0.07444, 0.3445, 0.03824, 0.3757, 0.03824, 0.7189, 0.07444, 0.6877, 0.07444, 0.6877, 0.03824, 0.7189, 0.03824, 0.06374, 0.07444, 0.03255, 0.07444, 0.03255, 0.03824, 0.06374, 0.03824, 0.5317, 0.07444, 0.5005, 0.07444, 0.5005, 0.03824, 0.5317, 0.03824, 0.8749, 0.07444, 0.8437, 0.07444, 0.8437, 0.03824, 0.8749, 0.03824, 0.3445, 0.07444, 0.3133, 0.07444, 0.3133, 0.03824, 0.3445, 0.03824, 0.6877, 0.07444, 0.6565, 0.07444, 0.6565, 0.03824, 0.6877, 0.03824, 0.03255, 0.07444, 0.001351, 0.07444, 0.001351, 0.03824, 0.03255, 0.03824, 0.5005, 0.07444, 0.4693, 0.07444, 0.4693, 0.03824, 0.5005, 0.03824, 0.1885, 0.07444, 0.1573, 0.07444, 0.1573, 0.03824, 0.1885, 0.03824, 0.8437, 0.07444, 0.8125, 0.07444, 0.8125, 0.03824, 0.8437, 0.03824, 0.2509, 0.07444, 0.2197, 0.07444, 0.2197, 0.03824, 0.2509, 0.03824, 0.3133, 0.07444, 0.2821, 0.07444, 0.2821, 0.03824, 0.3133, 0.03824, 0.6565, 0.07444, 0.6253, 0.07444, 0.6253, 0.03824, 0.6565, 0.03824, 0.2197, 0.07444, 0.1885, 0.07444, 0.1885, 0.03824, 0.2197, 0.03824, 0.9996, 0.07444, 0.9684, 0.07444, 0.9684, 0.03824, 0.9996, 0.03824, 0.8437, 0.9512, 0.8749, 0.9512, 0.8749, 0.9874, 0.8437, 0.9874, 0.5005, 0.9512, 0.5317, 0.9512, 0.5317, 0.9874, 0.5005, 0.9874, 0.03255, 0.9512, 0.06374, 0.9512, 0.06374, 0.9874, 0.03255, 0.9874, 0.6877, 0.9512, 0.7189, 0.9512, 0.7189, 0.9874, 0.6877, 0.9874, 0.3445, 0.9512, 0.3757, 0.9512, 0.3757, 0.9874, 0.3445, 0.9874, 0.8749, 0.9512, 0.9061, 0.9512, 0.9061, 0.9874, 0.8749, 0.9874, 0.5317, 0.9512, 0.5629, 0.9512, 0.5629, 0.9874, 0.5317, 0.9874, 0.7189, 0.9512, 0.7501, 0.9512, 0.7501, 0.9874, 0.7189, 0.9874, 0.06374, 0.9512, 0.09494, 0.9512, 0.09494, 0.9874, 0.06374, 0.9874, 0.3757, 0.9512, 0.4069, 0.9512, 0.4069, 0.9874, 0.3757, 0.9874, 0.9061, 0.9512, 0.9373, 0.9512, 0.9373, 0.9874, 0.9061, 0.9874, 0.5629, 0.9512, 0.5941, 0.9512, 0.5941, 0.9874, 0.5629, 0.9874, 0.7501, 0.9512, 0.7813, 0.9512, 0.7813, 0.9874, 0.7501, 0.9874, 0.09494, 0.9512, 0.1261, 0.9512, 0.1261, 0.9874, 0.09494, 0.9874, 0.4069, 0.9512, 0.4381, 0.9512, 0.4381, 0.9874, 0.4069, 0.9874, 0.9373, 0.9512, 0.9684, 0.9512, 0.9684, 0.9874, 0.9373, 0.9874, 0.5941, 0.9512, 0.6253, 0.9512, 0.6253, 0.9874, 0.5941, 0.9874, 0.2509, 0.9512, 0.2821, 0.9512, 0.2821, 0.9874, 0.2509, 0.9874, 0.7813, 0.9512, 0.8125, 0.9512, 0.8125, 0.9874, 0.7813, 0.9874, 0.1261, 0.9512, 0.1573, 0.9512, 0.1573, 0.9874, 0.1261, 0.9874, 0.4381, 0.9512, 0.4693, 0.9512, 0.4693, 0.9874, 0.4381, 0.9874, 0.9684, 0.9512, 0.9996, 0.9512, 0.9996, 0.9874, 0.9684, 0.9874, 0.1885, 0.9512, 0.2197, 0.9512, 0.2197, 0.9874, 0.1885, 0.9874, 0.6253, 0.9512, 0.6565, 0.9512, 0.6565, 0.9874, 0.6253, 0.9874, 0.2821, 0.9512, 0.3133, 0.9512, 0.3133, 0.9874, 0.2821, 0.9874, 0.2197, 0.9512, 0.2509, 0.9512, 0.2509, 0.9874, 0.2197, 0.9874, 0.8125, 0.9512, 0.8437, 0.9512, 0.8437, 0.9874, 0.8125, 0.9874, 0.1573, 0.9512, 0.1885, 0.9512, 0.1885, 0.9874, 0.1573, 0.9874, 0.4693, 0.9512, 0.5005, 0.9512, 0.5005, 0.9874, 0.4693, 0.9874, 0.001351, 0.9512, 0.03255, 0.9512, 0.03255, 0.9874, 0.001351, 0.9874, 0.6565, 0.9512, 0.6877, 0.9512, 0.6877, 0.9874, 0.6565, 0.9874, 0.3133, 0.9512, 0.3445, 0.9512, 0.3445, 0.9874, 0.3133, 0.9874])
me_sphere.materials.append(mat_material)
me_sphere.use_remesh_preserve_volume = False
me_sphere.use_remesh_preserve_attributes = False
me_sphere.use_mirror_vertex_groups = False
me_sphere.update()

# ---- objects
ob_sphere = bpy.data.objects.new('Sphere', me_sphere)
ob_lamp = bpy.data.objects.new('Lamp', light_lamp)
ob_camera = bpy.data.objects.new('Camera', cam_camera)

# ---- transforms, parenting, visibility, modifiers, constraints
ob_sphere.location = (0.0, 0.0, 0.0)
ob_sphere.lineart.crease_threshold = 0.0
ob_lamp.location = (4.076, 1.005, 5.904)
ob_lamp.rotation_euler = (0.6503, 0.05522, 1.866)
ob_lamp.lock_rotations_4d = False
ob_lamp.empty_display_type = 'ARROWS'
ob_lamp.color = (0.0, 0.0, 0.0, 0.0)
ob_lamp.lineart.crease_threshold = 0.0
ob_camera.location = (7.481, -6.508, 5.344)
ob_camera.rotation_euler = (1.109, 0.01082, 0.8149)
ob_camera.lock_rotations_4d = False
ob_camera.empty_display_type = 'ARROWS'
ob_camera.color = (0.0, 0.0, 0.0, 0.0)
ob_camera.display_type = 'WIRE'
ob_camera.lineart.crease_threshold = 0.0

# ---- collection membership
col_collection_1.objects.link(ob_sphere)
col_collection_1.objects.link(ob_lamp)
col_collection_1.objects.link(ob_camera)

# ---- scene / render settings (as saved in the file)
scene.camera = ob_camera
scene.frame_start = 1; scene.frame_end = 250; scene.frame_set(1)
scene.render.engine = 'BLENDER_EEVEE_NEXT'
scene.render.resolution_percentage = 50
scene.render.dither_intensity = 0.0
scene.cycles.use_denoising = False
scene.cycles.samples = 10
scene.cycles.sampling_pattern = 'TABULATED_SOBOL'
scene.cycles.light_sampling_threshold = 0.0
scene.cycles.use_adaptive_sampling = False
scene.cycles.use_light_tree = False
scene.cycles.blur_glossy = 0.0
scene.cycles.pixel_filter_type = 'GAUSSIAN'
scene.cycles.sample_clamp_indirect = 0.0
scene.view_settings.view_transform = 'Standard'
bpy.context.view_layer.update()
